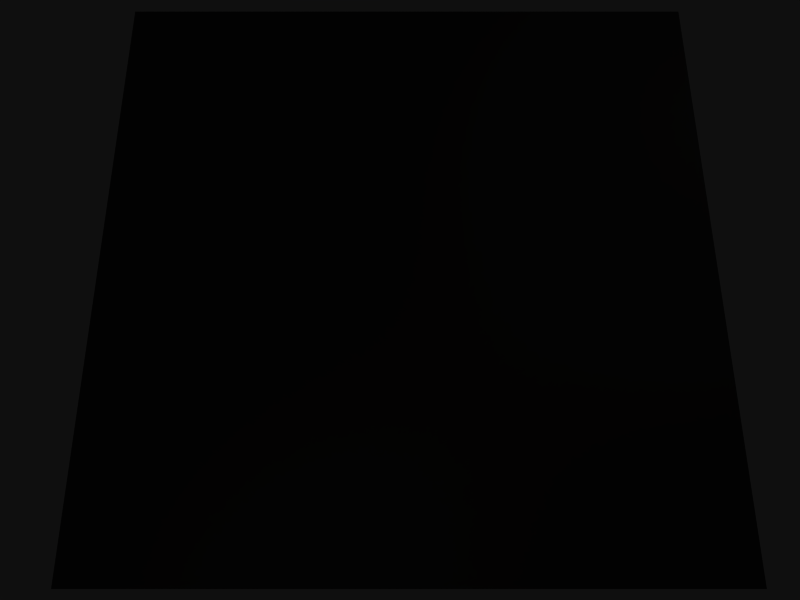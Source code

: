 # Source: gridbots.blend  (saved by Blender 2.66.1; exported with 4.5.12 LTS)
import bpy
from mathutils import Matrix  # noqa: F401  (used for matrix-valued properties, if any)

bpy.ops.wm.read_factory_settings(use_empty=True)
scene = bpy.context.scene
scene.name = 'Scene'

# ---- collections
col_collection_1 = bpy.data.collections.new('Collection 1'); scene.collection.children.link(col_collection_1)
col_collection_2 = bpy.data.collections.new('Collection 2'); scene.collection.children.link(col_collection_2)
col_collection_2.hide_render = True
col_collection_2.hide_viewport = True
col_collection_3 = bpy.data.collections.new('Collection 3'); scene.collection.children.link(col_collection_3)
col_collection_3.hide_render = True
col_collection_3.hide_viewport = True
col_collection_4 = bpy.data.collections.new('Collection 4'); scene.collection.children.link(col_collection_4)
col_collection_4.hide_render = True
col_collection_4.hide_viewport = True
col_collection_5 = bpy.data.collections.new('Collection 5'); scene.collection.children.link(col_collection_5)
col_collection_5.hide_render = True
col_collection_5.hide_viewport = True

# ---- materials (node trees are filled in below, after node groups)
mat_material_003 = bpy.data.materials.new('Material.003')
mat_material_003.alpha_threshold = 0.0
mat_material_003.use_transparent_shadow = False
mat_material_003.diffuse_color = (0.8, 0.2433, 0.0, 1.0)
mat_material_003.roughness = 0.5
mat_material_003.specular_intensity = 0.8155
mat_material_003.line_color = (0.0, 0.0, 0.0, 1.0)
mat_material_005 = bpy.data.materials.new('Material.005')
mat_material_005.alpha_threshold = 0.0
mat_material_005.use_transparent_shadow = False
mat_material_005.diffuse_color = (0.01739, 0.01665, 0.01648, 1.0)
mat_material_005.roughness = 0.5
mat_material_005.specular_intensity = 0.2754
mat_material_005.line_color = (0.0, 0.0, 0.0, 1.0)
mat_material_001 = bpy.data.materials.new('Material.001')
mat_material_001.alpha_threshold = 0.0
mat_material_001.use_transparent_shadow = False
mat_material_001.diffuse_color = (0.3264, 0.2986, 0.3029, 1.0)
mat_material_001.roughness = 0.5
mat_material_001.specular_intensity = 1.0
mat_material_001.line_color = (0.0, 0.0, 0.0, 1.0)
mat_material = bpy.data.materials.new('Material')
mat_material.alpha_threshold = 0.0
mat_material.use_transparent_shadow = False
mat_material.diffuse_color = (0.01739, 0.01739, 0.01739, 1.0)
mat_material.roughness = 0.5
mat_material.line_color = (0.0, 0.0, 0.0, 1.0)
mat_edge = bpy.data.materials.new('Edge')
mat_edge.alpha_threshold = 0.0
mat_edge.use_transparent_shadow = False
mat_edge.diffuse_color = (0.5173, 0.4488, 0.4553, 1.0)
mat_edge.roughness = 0.5
mat_edge.specular_intensity = 0.1094
mat_edge.line_color = (0.0, 0.0, 0.0, 1.0)
mat_material_006 = bpy.data.materials.new('Material.006')
mat_material_006.alpha_threshold = 0.0
mat_material_006.use_transparent_shadow = False
mat_material_006.diffuse_color = (0.1967, 0.1165, 0.8, 1.0)
mat_material_006.roughness = 0.5
mat_material_006.specular_intensity = 0.3105
mat_material_006.line_color = (0.0, 0.0, 0.0, 1.0)
mat_material_004 = bpy.data.materials.new('Material.004')
mat_material_004.alpha_threshold = 0.0
mat_material_004.use_transparent_shadow = False
mat_material_004.diffuse_color = (0.8, 0.0837, 0.0, 1.0)
mat_material_004.roughness = 0.5
mat_material_004.specular_intensity = 0.3105
mat_material_004.line_color = (0.0, 0.0, 0.0, 1.0)
mat_material_007 = bpy.data.materials.new('Material.007')
mat_material_007.alpha_threshold = 0.0
mat_material_007.use_transparent_shadow = False
mat_material_007.diffuse_color = (0.0, 0.3506, 0.0245, 1.0)
mat_material_007.roughness = 0.5
mat_material_007.specular_intensity = 0.3105
mat_material_007.line_color = (0.0, 0.0, 0.0, 1.0)

# ---- material node trees

# ---- world
world_world = bpy.data.worlds.new('World'); scene.world = world_world
world_world.color = (0.004896, 0.004896, 0.004896)
world_world.use_sun_shadow = False
world_world.sun_shadow_jitter_overblur = 0.0
world_world.cycles.sampling_method = 'MANUAL'
world_world.cycles.sample_map_resolution = 256

# ---- cameras
cam_camera = bpy.data.cameras.new('Camera')
cam_camera.clip_end = 100.0
cam_camera.lens = 30.0
cam_camera.sensor_width = 30.0
cam_camera.sensor_height = 18.0
cam_camera.ortho_scale = 7.314
cam_camera.dof.focus_distance = 0.0
cam_camera.dof.aperture_fstop = 128.0

# ---- lights
light_lamp_002 = bpy.data.lights.new('Lamp.002', 'POINT')
light_lamp_002.transmission_factor = 0.0
light_lamp_002.cutoff_distance = 30.0
light_lamp_002.energy = 70.0
light_lamp_002.shadow_buffer_clip_start = 1.001
light_lamp_002.shadow_soft_size = 0.1
light_lamp_002.shadow_maximum_resolution = 0.006
light_lamp_002.use_absolute_resolution = True
light_lamp_002.cycles.use_multiple_importance_sampling = False
light_lamp_001 = bpy.data.lights.new('Lamp.001', 'POINT')
light_lamp_001.transmission_factor = 0.0
light_lamp_001.cutoff_distance = 30.0
light_lamp_001.energy = 48.0
light_lamp_001.shadow_buffer_clip_start = 1.001
light_lamp_001.shadow_soft_size = 0.1
light_lamp_001.shadow_maximum_resolution = 0.006
light_lamp_001.use_absolute_resolution = True
light_lamp_001.cycles.use_multiple_importance_sampling = False
light_lamp = bpy.data.lights.new('Lamp', 'POINT')
light_lamp.transmission_factor = 0.0
light_lamp.cutoff_distance = 30.0
light_lamp.energy = 100.0
light_lamp.shadow_buffer_clip_start = 1.001
light_lamp.shadow_soft_size = 0.1
light_lamp.shadow_maximum_resolution = 0.006
light_lamp.use_absolute_resolution = True
light_lamp.cycles.use_multiple_importance_sampling = False

# ---- meshes
me_cylinder_003 = bpy.data.meshes.new('Cylinder.003')
me_cylinder_003.from_pydata([(0.0, 1.0, -1.0), (0.0, 1.0, 1.0), (0.342, 0.9397, -1.0), (0.342, 0.9397, 1.0), (0.6428, 0.766, -1.0), (0.6428, 0.766, 1.0), (0.866, 0.5, -1.0), (0.866, 0.5, 1.0), (0.9848, 0.1736, -1.0), (0.9848, 0.1736, 1.0), (0.9848, -0.1736, -1.0), (0.9848, -0.1736, 1.0), (0.866, -0.5, -1.0), (0.866, -0.5, 1.0), (0.6428, -0.766, -1.0), (0.6428, -0.766, 1.0), (0.342, -0.9397, -1.0), (0.342, -0.9397, 1.0), (1.51e-07, -1.0, -1.0), (1.51e-07, -1.0, 1.0), (-0.342, -0.9397, -1.0), (-0.342, -0.9397, 1.0), (-0.6428, -0.766, -1.0), (-0.6428, -0.766, 1.0), (-0.866, -0.5, -1.0), (-0.866, -0.5, 1.0), (-0.9848, -0.1736, -1.0), (-0.9848, -0.1736, 1.0), (-0.9848, 0.1736, -1.0), (-0.9848, 0.1736, 1.0), (-0.866, 0.5, -1.0), (-0.866, 0.5, 1.0), (-0.6428, 0.766, -1.0), (-0.6428, 0.766, 1.0), (-0.342, 0.9397, -1.0), (-0.342, 0.9397, 1.0)], [], [(0, 1, 3, 2), (2, 3, 5, 4), (4, 5, 7, 6), (6, 7, 9, 8), (8, 9, 11, 10), (10, 11, 13, 12), (12, 13, 15, 14), (14, 15, 17, 16), (16, 17, 19, 18), (18, 19, 21, 20), (20, 21, 23, 22), (22, 23, 25, 24), (24, 25, 27, 26), (26, 27, 29, 28), (28, 29, 31, 30), (30, 31, 33, 32), (3, 1, 35, 33, 31, 29, 27, 25, 23, 21, 19, 17, 15, 13, 11, 9, 7, 5), (34, 35, 1, 0), (32, 33, 35, 34), (0, 2, 4, 6, 8, 10, 12, 14, 16, 18, 20, 22, 24, 26, 28, 30, 32, 34)])
me_cylinder_003.materials.append(mat_material_003)
me_cylinder_003.use_remesh_preserve_volume = False
me_cylinder_003.use_remesh_preserve_attributes = False
me_cylinder_003.use_mirror_vertex_groups = False
me_cylinder_003.update()
me_grid_002 = bpy.data.meshes.new('Grid.002')
me_grid_002.from_pydata([(5.0, -5.0, 0.0), (3.889, -5.0, 0.0), (2.778, -5.0, 0.0), (1.667, -5.0, 0.0), (0.5556, -5.0, 0.0), (-0.5556, -5.0, 0.0), (-1.667, -5.0, 0.0), (-2.778, -5.0, 0.0), (-3.889, -5.0, 0.0), (-5.0, -5.0, 0.0), (5.0, -3.889, 0.0), (3.889, -3.889, 0.0), (2.778, -3.889, 0.0), (1.667, -3.889, 0.0), (0.5556, -3.889, 0.0), (-0.5556, -3.889, 0.0), (-1.667, -3.889, 0.0), (-2.778, -3.889, 0.0), (-3.889, -3.889, 0.0), (-5.0, -3.889, 0.0), (5.0, -2.778, 0.0), (3.889, -2.778, 0.0), (2.778, -2.778, 0.0), (1.667, -2.778, 0.0), (0.5556, -2.778, 0.0), (-0.5556, -2.778, 0.0), (-1.667, -2.778, 0.0), (-2.778, -2.778, 0.0), (-3.889, -2.778, 0.0), (-5.0, -2.778, 0.0), (5.0, -1.667, 0.0), (3.889, -1.667, 0.0), (2.778, -1.667, 0.0), (1.667, -1.667, 0.0), (0.5556, -1.667, 0.0), (-0.5556, -1.667, 0.0), (-1.667, -1.667, 0.0), (-2.778, -1.667, 0.0), (-3.889, -1.667, 0.0), (-5.0, -1.667, 0.0), (5.0, -0.5556, 0.0), (3.889, -0.5556, 0.0), (2.778, -0.5556, 0.0), (1.667, -0.5556, 0.0), (0.5556, -0.5556, 0.0), (-0.5556, -0.5556, 0.0), (-1.667, -0.5556, 0.0), (-2.778, -0.5556, 0.0), (-3.889, -0.5556, 0.0), (-5.0, -0.5556, 0.0), (5.0, 0.5556, 0.0), (3.889, 0.5556, 0.0), (2.778, 0.5556, 0.0), (1.667, 0.5556, 0.0), (0.5556, 0.5556, 0.0), (-0.5556, 0.5556, 0.0), (-1.667, 0.5556, 0.0), (-2.778, 0.5556, 0.0), (-3.889, 0.5556, 0.0), (-5.0, 0.5556, 0.0), (5.0, 1.667, 0.0), (3.889, 1.667, 0.0), (2.778, 1.667, 0.0), (1.667, 1.667, 0.0), (0.5556, 1.667, 0.0), (-0.5556, 1.667, 0.0), (-1.667, 1.667, 0.0), (-2.778, 1.667, 0.0), (-3.889, 1.667, 0.0), (-5.0, 1.667, 0.0), (5.0, 2.778, 0.0), (3.889, 2.778, 0.0), (2.778, 2.778, 0.0), (1.667, 2.778, 0.0), (0.5556, 2.778, 0.0), (-0.5556, 2.778, 0.0), (-1.667, 2.778, 0.0), (-2.778, 2.778, 0.0), (-3.889, 2.778, 0.0), (-5.0, 2.778, 0.0), (5.0, 3.889, 0.0), (3.889, 3.889, 0.0), (2.778, 3.889, 0.0), (1.667, 3.889, 0.0), (0.5556, 3.889, 0.0), (-0.5556, 3.889, 0.0), (-1.667, 3.889, 0.0), (-2.778, 3.889, 0.0), (-3.889, 3.889, 0.0), (-5.0, 3.889, 0.0), (5.0, 5.0, 0.0), (3.889, 5.0, 0.0), (2.778, 5.0, 0.0), (1.667, 5.0, 0.0), (0.5556, 5.0, 0.0), (-0.5556, 5.0, 0.0), (-1.667, 5.0, 0.0), (-2.778, 5.0, 0.0), (-3.889, 5.0, 0.0), (-5.0, 5.0, 0.0)], [], [(8, 7, 17, 18), (2, 1, 11, 12), (9, 8, 18, 19), (3, 2, 12, 13), (4, 3, 13, 14), (5, 4, 14, 15), (6, 5, 15, 16), (7, 6, 16, 17), (1, 0, 10, 11), (16, 15, 25, 26), (17, 16, 26, 27), (11, 10, 20, 21), (18, 17, 27, 28), (12, 11, 21, 22), (19, 18, 28, 29), (13, 12, 22, 23), (14, 13, 23, 24), (15, 14, 24, 25), (25, 24, 34, 35), (26, 25, 35, 36), (27, 26, 36, 37), (21, 20, 30, 31), (28, 27, 37, 38), (22, 21, 31, 32), (29, 28, 38, 39), (23, 22, 32, 33), (24, 23, 33, 34), (35, 34, 44, 45), (36, 35, 45, 46), (37, 36, 46, 47), (31, 30, 40, 41), (38, 37, 47, 48), (32, 31, 41, 42), (39, 38, 48, 49), (33, 32, 42, 43), (34, 33, 43, 44), (44, 43, 53, 54), (45, 44, 54, 55), (46, 45, 55, 56), (47, 46, 56, 57), (41, 40, 50, 51), (48, 47, 57, 58), (42, 41, 51, 52), (49, 48, 58, 59), (43, 42, 52, 53), (54, 53, 63, 64), (55, 54, 64, 65), (56, 55, 65, 66), (57, 56, 66, 67), (51, 50, 60, 61), (58, 57, 67, 68), (52, 51, 61, 62), (59, 58, 68, 69), (53, 52, 62, 63), (69, 68, 78, 79), (63, 62, 72, 73), (64, 63, 73, 74), (65, 64, 74, 75), (66, 65, 75, 76), (67, 66, 76, 77), (61, 60, 70, 71), (68, 67, 77, 78), (62, 61, 71, 72), (79, 78, 88, 89), (73, 72, 82, 83), (74, 73, 83, 84), (75, 74, 84, 85), (76, 75, 85, 86), (77, 76, 86, 87), (71, 70, 80, 81), (78, 77, 87, 88), (72, 71, 81, 82), (88, 87, 97, 98), (82, 81, 91, 92), (89, 88, 98, 99), (83, 82, 92, 93), (84, 83, 93, 94), (85, 84, 94, 95), (86, 85, 95, 96), (87, 86, 96, 97), (81, 80, 90, 91)])
me_grid_002.materials.append(mat_material_005)
me_grid_002.use_remesh_preserve_volume = False
me_grid_002.use_remesh_preserve_attributes = False
me_grid_002.use_mirror_vertex_groups = False
me_grid_002.update()
me_cylinder = bpy.data.meshes.new('Cylinder')
me_cylinder.from_pydata([(6.693e-05, 0.01263, 0.003021), (6.693e-05, 0.01263, 0.3838), (0.002531, 0.01239, 0.003021), (0.002531, 0.01239, 0.3838), (0.0049, 0.01167, 0.003021), (0.0049, 0.01167, 0.3838), (0.007083, 0.0105, 0.003021), (0.007083, 0.0105, 0.3838), (0.008997, 0.00893, 0.003021), (0.008997, 0.00893, 0.3838), (0.01057, 0.007016, 0.003021), (0.01057, 0.007016, 0.3838), (0.01173, 0.004833, 0.003021), (0.01173, 0.004833, 0.3838), (0.01245, 0.002464, 0.003021), (0.01245, 0.002464, 0.3838), (0.0127, 9.535e-10, 0.003021), (0.0127, 9.535e-10, 0.3838), (0.01245, -0.002464, 0.003021), (0.01245, -0.002464, 0.3838), (0.01173, -0.004833, 0.003021), (0.01173, -0.004833, 0.3838), (0.01057, -0.007016, 0.003021), (0.01057, -0.007016, 0.3838), (0.008997, -0.00893, 0.003021), (0.008997, -0.00893, 0.3838), (0.007083, -0.0105, 0.003021), (0.007083, -0.0105, 0.3838), (0.0049, -0.01167, 0.003021), (0.0049, -0.01167, 0.3838), (0.002531, -0.01239, 0.003021), (0.002531, -0.01239, 0.3838), (6.693e-05, -0.01263, 0.003021), (6.693e-05, -0.01263, 0.3838), (-0.002397, -0.01239, 0.003021), (-0.002397, -0.01239, 0.3838), (-0.004766, -0.01167, 0.003021), (-0.004766, -0.01167, 0.3838), (-0.00695, -0.0105, 0.003021), (-0.00695, -0.0105, 0.3838), (-0.008863, -0.00893, 0.003021), (-0.008863, -0.00893, 0.3838), (-0.01043, -0.007016, 0.003021), (-0.01043, -0.007016, 0.3838), (-0.0116, -0.004833, 0.003021), (-0.0116, -0.004833, 0.3838), (-0.01232, -0.002464, 0.003021), (-0.01232, -0.002464, 0.3838), (-0.01256, 1.219e-08, 0.003021), (-0.01256, 1.219e-08, 0.3838), (-0.01232, 0.002464, 0.003021), (-0.01232, 0.002464, 0.3838), (-0.0116, 0.004833, 0.003021), (-0.0116, 0.004833, 0.3838), (-0.01043, 0.007016, 0.003021), (-0.01043, 0.007016, 0.3838), (-0.008863, 0.00893, 0.003021), (-0.008863, 0.00893, 0.3838), (-0.00695, 0.0105, 0.003021), (-0.00695, 0.0105, 0.3838), (-0.004766, 0.01167, 0.003021), (-0.004766, 0.01167, 0.3838), (-0.002397, 0.01239, 0.003021), (-0.002397, 0.01239, 0.3838), (0.0, 0.1394, -0.06484), (0.0, 0.1394, 0.06484), (0.0272, 0.1368, -0.06484), (0.0272, 0.1368, 0.06484), (0.05336, 0.1288, -0.06484), (0.05336, 0.1288, 0.06484), (0.07747, 0.1159, -0.06484), (0.07747, 0.1159, 0.06484), (0.0986, 0.0986, -0.06484), (0.0986, 0.0986, 0.06484), (0.1159, 0.07747, -0.06484), (0.1159, 0.07747, 0.06484), (0.1288, 0.05336, -0.06484), (0.1288, 0.05336, 0.06484), (0.1368, 0.0272, -0.06484), (0.1368, 0.0272, 0.06484), (0.1394, 1.053e-08, -0.06484), (0.1394, 1.053e-08, 0.06484), (0.1368, -0.0272, -0.06484), (0.1368, -0.0272, 0.06484), (0.1288, -0.05336, -0.06484), (0.1288, -0.05336, 0.06484), (0.1159, -0.07747, -0.06484), (0.1159, -0.07747, 0.06484), (0.0986, -0.0986, -0.06484), (0.0986, -0.0986, 0.06484), (0.07747, -0.1159, -0.06484), (0.07747, -0.1159, 0.06484), (0.05336, -0.1288, -0.06484), (0.05336, -0.1288, 0.06484), (0.0272, -0.1368, -0.06484), (0.0272, -0.1368, 0.06484), (-4.544e-08, -0.1394, -0.06484), (-4.544e-08, -0.1394, 0.06484), (-0.0272, -0.1368, -0.06484), (-0.0272, -0.1368, 0.06484), (-0.05336, -0.1288, -0.06484), (-0.05336, -0.1288, 0.06484), (-0.07747, -0.1159, -0.06484), (-0.07747, -0.1159, 0.06484), (-0.0986, -0.0986, -0.06484), (-0.0986, -0.0986, 0.06484), (-0.1159, -0.07747, -0.06484), (-0.1159, -0.07747, 0.06484), (-0.1288, -0.05336, -0.06484), (-0.1288, -0.05336, 0.06484), (-0.1368, -0.0272, -0.06484), (-0.1368, -0.0272, 0.06484), (-0.1394, 1.346e-07, -0.06484), (-0.1394, 1.346e-07, 0.06484), (-0.1368, 0.0272, -0.06484), (-0.1368, 0.0272, 0.06484), (-0.1288, 0.05336, -0.06484), (-0.1288, 0.05336, 0.06484), (-0.1159, 0.07747, -0.06484), (-0.1159, 0.07747, 0.06484), (-0.0986, 0.0986, -0.06484), (-0.0986, 0.0986, 0.06484), (-0.07747, 0.1159, -0.06484), (-0.07747, 0.1159, 0.06484), (-0.05336, 0.1288, -0.06484), (-0.05336, 0.1288, 0.06484), (-0.0272, 0.1368, -0.06484), (-0.0272, 0.1368, 0.06484), (-0.01113, 0.0, 0.4362), (-0.02189, 0.0, 0.4329), (-0.03182, 0.0, 0.4276), (-0.04051, 0.0, 0.4205), (-0.04765, 0.0, 0.4118), (-0.05295, 0.0, 0.4018), (-0.05622, 0.0, 0.3911), (-0.05732, 0.0, 0.3799), (-0.05622, 0.0, 0.3687), (-0.05295, 0.0, 0.3579), (-0.04765, 0.0, 0.348), (-0.04051, 0.0, 0.3393), (-0.03182, 0.0, 0.3322), (-0.02189, 0.0, 0.3269), (-0.01113, 0.0, 0.3236), (6.695e-05, 0.0, 0.3225), (-0.01091, 0.002184, 0.4362), (-0.02147, 0.004284, 0.4329), (-0.0312, 0.00622, 0.4276), (-0.03973, 0.007917, 0.4205), (-0.04673, 0.009309, 0.4118), (-0.05193, 0.01034, 0.4018), (-0.05514, 0.01098, 0.3911), (-0.05622, 0.0112, 0.3799), (-0.05514, 0.01098, 0.3687), (-0.05193, 0.01034, 0.3579), (-0.04673, 0.009309, 0.348), (-0.03973, 0.007917, 0.3393), (-0.0312, 0.00622, 0.3322), (-0.02147, 0.004284, 0.3269), (-0.01091, 0.002184, 0.3236), (-0.01028, 0.004284, 0.4362), (-0.02022, 0.008404, 0.4329), (-0.02939, 0.0122, 0.4276), (-0.03742, 0.01553, 0.4205), (-0.04402, 0.01826, 0.4118), (-0.04892, 0.02029, 0.4018), (-0.05193, 0.02154, 0.3911), (-0.05295, 0.02196, 0.3799), (-0.05193, 0.02154, 0.3687), (-0.04892, 0.02029, 0.3579), (-0.04402, 0.01826, 0.348), (-0.03742, 0.01553, 0.3393), (-0.02939, 0.0122, 0.3322), (-0.02022, 0.008404, 0.3269), (-0.01028, 0.004284, 0.3236), (-0.009242, 0.00622, 0.4362), (-0.01819, 0.0122, 0.4329), (-0.02644, 0.01771, 0.4276), (-0.03367, 0.02254, 0.4205), (-0.03961, 0.02651, 0.4118), (-0.04402, 0.02946, 0.4018), (-0.04673, 0.03127, 0.3911), (-0.04765, 0.03188, 0.3799), (-0.04673, 0.03127, 0.3687), (-0.04402, 0.02946, 0.3579), (-0.03961, 0.02651, 0.348), (-0.03367, 0.02254, 0.3393), (-0.02644, 0.01771, 0.3322), (-0.01819, 0.0122, 0.3269), (-0.009242, 0.00622, 0.3236), (-0.00785, 0.007917, 0.4362), (-0.01546, 0.01553, 0.4329), (-0.02248, 0.02254, 0.4276), (-0.02863, 0.02869, 0.4205), (-0.03367, 0.03374, 0.4118), (-0.03742, 0.03749, 0.4018), (-0.03973, 0.0398, 0.3911), (-0.04051, 0.04058, 0.3799), (-0.03973, 0.0398, 0.3687), (-0.03742, 0.03749, 0.3579), (-0.03367, 0.03374, 0.348), (-0.02863, 0.02869, 0.3393), (-0.02248, 0.02254, 0.3322), (-0.01546, 0.01553, 0.3269), (-0.00785, 0.007917, 0.3236), (-0.006153, 0.009309, 0.4362), (-0.01213, 0.01826, 0.4329), (-0.01765, 0.02651, 0.4276), (-0.02248, 0.03374, 0.4205), (-0.02644, 0.03967, 0.4118), (-0.02939, 0.04408, 0.4018), (-0.0312, 0.0468, 0.3911), (-0.03182, 0.04772, 0.3799), (-0.0312, 0.0468, 0.3687), (-0.02939, 0.04408, 0.3579), (-0.02644, 0.03967, 0.348), (-0.02248, 0.03374, 0.3393), (-0.01765, 0.02651, 0.3322), (-0.01213, 0.01826, 0.3269), (-0.006153, 0.009309, 0.3236), (-0.004218, 0.01034, 0.4362), (-0.008337, 0.02029, 0.4329), (-0.01213, 0.02946, 0.4276), (-0.01546, 0.03749, 0.4205), (-0.01819, 0.04408, 0.4118), (-0.02022, 0.04898, 0.4018), (-0.02147, 0.052, 0.3911), (-0.02189, 0.05302, 0.3799), (-0.02147, 0.052, 0.3687), (-0.02022, 0.04898, 0.3579), (-0.01819, 0.04408, 0.348), (-0.01546, 0.03749, 0.3393), (-0.01213, 0.02946, 0.3322), (-0.008337, 0.02029, 0.3269), (-0.004218, 0.01034, 0.3236), (-0.002117, 0.01098, 0.4362), (-0.004218, 0.02154, 0.4329), (-0.006153, 0.03127, 0.4276), (-0.00785, 0.0398, 0.4205), (-0.009242, 0.0468, 0.4118), (-0.01028, 0.052, 0.4018), (-0.01091, 0.0552, 0.3911), (-0.01113, 0.05629, 0.3799), (-0.01091, 0.0552, 0.3687), (-0.01028, 0.052, 0.3579), (-0.009242, 0.0468, 0.348), (-0.00785, 0.0398, 0.3393), (-0.006153, 0.03127, 0.3322), (-0.004218, 0.02154, 0.3269), (-0.002117, 0.01098, 0.3236), (6.695e-05, 0.0112, 0.4362), (6.695e-05, 0.02196, 0.4329), (6.695e-05, 0.03188, 0.4276), (6.695e-05, 0.04058, 0.4205), (6.695e-05, 0.04772, 0.4118), (6.695e-05, 0.05302, 0.4018), (6.696e-05, 0.05629, 0.3911), (6.695e-05, 0.05739, 0.3799), (6.696e-05, 0.05629, 0.3687), (6.695e-05, 0.05302, 0.3579), (6.695e-05, 0.04772, 0.348), (6.695e-05, 0.04058, 0.3393), (6.695e-05, 0.03188, 0.3322), (6.695e-05, 0.02196, 0.3269), (6.695e-05, 0.0112, 0.3236), (0.002251, 0.01098, 0.4362), (0.004351, 0.02154, 0.4329), (0.006287, 0.03127, 0.4276), (0.007984, 0.0398, 0.4205), (0.009376, 0.0468, 0.4118), (0.01041, 0.052, 0.4018), (0.01105, 0.0552, 0.3911), (0.01126, 0.05629, 0.3799), (0.01105, 0.0552, 0.3687), (0.01041, 0.052, 0.3579), (0.009376, 0.0468, 0.348), (0.007984, 0.0398, 0.3393), (0.006287, 0.03127, 0.3322), (0.004351, 0.02154, 0.3269), (0.002251, 0.01098, 0.3236), (0.004351, 0.01034, 0.4362), (0.008471, 0.02029, 0.4329), (0.01227, 0.02946, 0.4276), (0.0156, 0.03749, 0.4205), (0.01833, 0.04408, 0.4118), (0.02036, 0.04898, 0.4018), (0.02161, 0.052, 0.3911), (0.02203, 0.05302, 0.3799), (0.02161, 0.052, 0.3687), (0.02036, 0.04898, 0.3579), (0.01833, 0.04408, 0.348), (0.0156, 0.03749, 0.3393), (0.01227, 0.02946, 0.3322), (0.008471, 0.02029, 0.3269), (0.004351, 0.01034, 0.3236), (0.006287, 0.009309, 0.4362), (0.01227, 0.01826, 0.4329), (0.01778, 0.02651, 0.4276), (0.02261, 0.03374, 0.4205), (0.02658, 0.03967, 0.4118), (0.02952, 0.04408, 0.4018), (0.03134, 0.0468, 0.3911), (0.03195, 0.04772, 0.3799), (0.03134, 0.0468, 0.3687), (0.02952, 0.04408, 0.3579), (0.02658, 0.03967, 0.348), (0.02261, 0.03374, 0.3393), (0.01778, 0.02651, 0.3322), (0.01227, 0.01826, 0.3269), (0.006287, 0.009309, 0.3236), (0.007984, 0.007917, 0.4362), (0.0156, 0.01553, 0.4329), (0.02261, 0.02254, 0.4276), (0.02876, 0.02869, 0.4205), (0.03381, 0.03374, 0.4118), (0.03756, 0.03749, 0.4018), (0.03987, 0.0398, 0.3911), (0.04065, 0.04058, 0.3799), (0.03987, 0.0398, 0.3687), (0.03756, 0.03749, 0.3579), (0.03381, 0.03374, 0.348), (0.02876, 0.02869, 0.3393), (0.02261, 0.02254, 0.3322), (0.0156, 0.01553, 0.3269), (0.007984, 0.007917, 0.3236), (0.009376, 0.00622, 0.4362), (0.01833, 0.0122, 0.4329), (0.02658, 0.01771, 0.4276), (0.03381, 0.02254, 0.4205), (0.03974, 0.02651, 0.4118), (0.04415, 0.02946, 0.4018), (0.04687, 0.03127, 0.3911), (0.04778, 0.03188, 0.3799), (0.04687, 0.03127, 0.3687), (0.04415, 0.02946, 0.3579), (0.03974, 0.02651, 0.348), (0.03381, 0.02254, 0.3393), (0.02658, 0.01771, 0.3322), (0.01833, 0.0122, 0.3269), (0.009376, 0.00622, 0.3236), (0.01041, 0.004284, 0.4362), (0.02036, 0.008404, 0.4329), (0.02952, 0.0122, 0.4276), (0.03756, 0.01553, 0.4205), (0.04415, 0.01826, 0.4118), (0.04905, 0.02029, 0.4018), (0.05207, 0.02154, 0.3911), (0.05309, 0.02196, 0.3799), (0.05207, 0.02154, 0.3687), (0.04905, 0.02029, 0.3579), (0.04415, 0.01826, 0.348), (0.03756, 0.01553, 0.3393), (0.02952, 0.0122, 0.3322), (0.02036, 0.008404, 0.3269), (0.01041, 0.004284, 0.3236), (0.01105, 0.002184, 0.4362), (0.02161, 0.004284, 0.4329), (0.03134, 0.00622, 0.4276), (0.03987, 0.007917, 0.4205), (0.04687, 0.009309, 0.4118), (0.05207, 0.01034, 0.4018), (0.05527, 0.01098, 0.3911), (0.05635, 0.0112, 0.3799), (0.05527, 0.01098, 0.3687), (0.05207, 0.01034, 0.3579), (0.04687, 0.009309, 0.348), (0.03987, 0.007917, 0.3393), (0.03134, 0.00622, 0.3322), (0.02161, 0.004284, 0.3269), (0.01105, 0.002184, 0.3236), (0.01126, -1.924e-09, 0.4362), (0.02203, -2.993e-09, 0.4329), (0.03195, -3.848e-09, 0.4276), (0.04065, -3.421e-09, 0.4205), (0.04778, -5.986e-09, 0.4118), (0.05309, -8.551e-09, 0.4018), (0.05635, -8.551e-09, 0.3911), (0.05745, -5.986e-09, 0.3799), (0.05635, -8.551e-09, 0.3687), (0.05309, -2.565e-09, 0.3579), (0.04778, -5.986e-09, 0.348), (0.04065, -3.421e-09, 0.3393), (0.03195, -5.558e-09, 0.3322), (0.02203, -1.283e-09, 0.3269), (0.01126, 0.0, 0.3236), (0.01105, -0.002184, 0.4362), (0.02161, -0.004284, 0.4329), (0.03134, -0.00622, 0.4276), (0.03987, -0.007917, 0.4205), (0.04687, -0.009309, 0.4118), (0.05207, -0.01034, 0.4018), (0.05527, -0.01098, 0.3911), (0.05635, -0.0112, 0.3799), (0.05527, -0.01098, 0.3687), (0.05207, -0.01034, 0.3579), (0.04687, -0.009309, 0.348), (0.03987, -0.007917, 0.3393), (0.03134, -0.00622, 0.3322), (0.02161, -0.004284, 0.3269), (0.01105, -0.002184, 0.3236), (0.01041, -0.004284, 0.4362), (0.02036, -0.008404, 0.4329), (0.02952, -0.0122, 0.4276), (0.03756, -0.01553, 0.4205), (0.04415, -0.01826, 0.4118), (0.04905, -0.02029, 0.4018), (0.05207, -0.02154, 0.3911), (0.05309, -0.02196, 0.3799), (0.05207, -0.02154, 0.3687), (0.04905, -0.02029, 0.3579), (0.04415, -0.01826, 0.348), (0.03756, -0.01553, 0.3393), (0.02952, -0.0122, 0.3322), (0.02036, -0.008404, 0.3269), (0.01041, -0.004284, 0.3236), (0.009376, -0.00622, 0.4362), (0.01833, -0.0122, 0.4329), (0.02658, -0.01771, 0.4276), (0.03381, -0.02254, 0.4205), (0.03974, -0.02651, 0.4118), (0.04415, -0.02946, 0.4018), (0.04687, -0.03127, 0.3911), (0.04778, -0.03188, 0.3799), (0.04687, -0.03127, 0.3687), (0.04415, -0.02946, 0.3579), (0.03974, -0.02651, 0.348), (0.03381, -0.02254, 0.3393), (0.02658, -0.01771, 0.3322), (0.01833, -0.0122, 0.3269), (0.009376, -0.00622, 0.3236), (0.007984, -0.007917, 0.4362), (0.0156, -0.01553, 0.4329), (0.02261, -0.02254, 0.4276), (0.02876, -0.02869, 0.4205), (0.03381, -0.03374, 0.4118), (0.03756, -0.03749, 0.4018), (0.03987, -0.0398, 0.3911), (0.04065, -0.04058, 0.3799), (0.03987, -0.0398, 0.3687), (0.03756, -0.03749, 0.3579), (0.03381, -0.03374, 0.348), (0.02876, -0.02869, 0.3393), (0.02261, -0.02254, 0.3322), (0.0156, -0.01553, 0.3269), (0.007984, -0.007917, 0.3236), (0.006287, -0.009309, 0.4362), (0.01227, -0.01826, 0.4329), (0.01778, -0.02651, 0.4276), (0.02261, -0.03374, 0.4205), (0.02658, -0.03967, 0.4118), (0.02952, -0.04408, 0.4018), (0.03134, -0.0468, 0.3911), (0.03195, -0.04772, 0.3799), (0.03134, -0.0468, 0.3687), (0.02952, -0.04408, 0.3579), (0.02658, -0.03967, 0.348), (0.02261, -0.03374, 0.3393), (0.01778, -0.02651, 0.3322), (0.01227, -0.01826, 0.3269), (0.006287, -0.009309, 0.3236), (0.004351, -0.01034, 0.4362), (0.008471, -0.02029, 0.4329), (0.01227, -0.02946, 0.4276), (0.0156, -0.03749, 0.4205), (0.01833, -0.04408, 0.4118), (0.02036, -0.04898, 0.4018), (0.02161, -0.052, 0.3911), (0.02203, -0.05302, 0.3799), (0.02161, -0.052, 0.3687), (0.02036, -0.04898, 0.3579), (0.01833, -0.04408, 0.348), (0.0156, -0.03749, 0.3393), (0.01227, -0.02946, 0.3322), (0.008471, -0.02029, 0.3269), (0.004351, -0.01034, 0.3236), (0.002251, -0.01098, 0.4362), (0.004351, -0.02154, 0.4329), (0.006287, -0.03127, 0.4276), (0.007984, -0.0398, 0.4205), (0.009376, -0.0468, 0.4118), (0.01041, -0.052, 0.4018), (0.01105, -0.0552, 0.3911), (0.01126, -0.05629, 0.3799), (0.01105, -0.0552, 0.3687), (0.01041, -0.052, 0.3579), (0.009376, -0.0468, 0.348), (0.007984, -0.0398, 0.3393), (0.006287, -0.03127, 0.3322), (0.004351, -0.02154, 0.3269), (0.002251, -0.01098, 0.3236), (6.695e-05, -0.0112, 0.4362), (6.694e-05, -0.02196, 0.4329), (6.694e-05, -0.03188, 0.4276), (6.694e-05, -0.04058, 0.4205), (6.694e-05, -0.04772, 0.4118), (6.694e-05, -0.05302, 0.4018), (6.694e-05, -0.05629, 0.3911), (6.694e-05, -0.05739, 0.3799), (6.694e-05, -0.05629, 0.3687), (6.694e-05, -0.05302, 0.3579), (6.694e-05, -0.04772, 0.348), (6.694e-05, -0.04058, 0.3393), (6.694e-05, -0.03188, 0.3322), (6.695e-05, -0.02196, 0.3269), (6.695e-05, -0.0112, 0.3236), (-0.002117, -0.01098, 0.4362), (-0.004218, -0.02154, 0.4329), (-0.006153, -0.03127, 0.4276), (-0.00785, -0.0398, 0.4205), (-0.009242, -0.0468, 0.4118), (-0.01028, -0.052, 0.4018), (-0.01091, -0.0552, 0.3911), (-0.01113, -0.05629, 0.3799), (-0.01091, -0.0552, 0.3687), (-0.01028, -0.052, 0.3579), (-0.009242, -0.0468, 0.348), (-0.00785, -0.0398, 0.3393), (-0.006153, -0.03127, 0.3322), (-0.004218, -0.02154, 0.3269), (-0.002117, -0.01098, 0.3236), (6.694e-05, -1.728e-08, 0.4373), (-0.004218, -0.01034, 0.4362), (-0.008337, -0.02029, 0.4329), (-0.01213, -0.02946, 0.4276), (-0.01546, -0.03749, 0.4205), (-0.01819, -0.04408, 0.4118), (-0.02022, -0.04898, 0.4018), (-0.02147, -0.052, 0.3911), (-0.02189, -0.05302, 0.3799), (-0.02147, -0.052, 0.3687), (-0.02022, -0.04898, 0.3579), (-0.01819, -0.04408, 0.348), (-0.01546, -0.03749, 0.3393), (-0.01213, -0.02946, 0.3322), (-0.008337, -0.02029, 0.3269), (-0.004218, -0.01034, 0.3236), (-0.006153, -0.009309, 0.4362), (-0.01213, -0.01826, 0.4329), (-0.01765, -0.02651, 0.4276), (-0.02248, -0.03374, 0.4205), (-0.02644, -0.03967, 0.4118), (-0.02939, -0.04408, 0.4018), (-0.0312, -0.0468, 0.3911), (-0.03182, -0.04772, 0.3799), (-0.0312, -0.0468, 0.3687), (-0.02939, -0.04408, 0.3579), (-0.02644, -0.03967, 0.348), (-0.02248, -0.03374, 0.3393), (-0.01765, -0.02651, 0.3322), (-0.01213, -0.01826, 0.3269), (-0.006153, -0.009309, 0.3236), (-0.00785, -0.007917, 0.4362), (-0.01546, -0.01553, 0.4329), (-0.02248, -0.02254, 0.4276), (-0.02863, -0.02869, 0.4205), (-0.03367, -0.03374, 0.4118), (-0.03742, -0.03749, 0.4018), (-0.03973, -0.0398, 0.3911), (-0.04051, -0.04058, 0.3799), (-0.03973, -0.0398, 0.3687), (-0.03742, -0.03749, 0.3579), (-0.03367, -0.03374, 0.348), (-0.02863, -0.02869, 0.3393), (-0.02248, -0.02254, 0.3322), (-0.01546, -0.01553, 0.3269), (-0.00785, -0.007917, 0.3236), (-0.009242, -0.00622, 0.4362), (-0.01819, -0.0122, 0.4329), (-0.02644, -0.01771, 0.4276), (-0.03367, -0.02254, 0.4205), (-0.03961, -0.02651, 0.4118), (-0.04402, -0.02946, 0.4018), (-0.04673, -0.03127, 0.3911), (-0.04765, -0.03188, 0.3799), (-0.04673, -0.03127, 0.3687), (-0.04402, -0.02946, 0.3579), (-0.03961, -0.02651, 0.348), (-0.03367, -0.02254, 0.3393), (-0.02644, -0.01771, 0.3322), (-0.01819, -0.0122, 0.3269), (-0.009242, -0.00622, 0.3236), (-0.01028, -0.004284, 0.4362), (-0.02022, -0.008404, 0.4329), (-0.02939, -0.0122, 0.4276), (-0.03742, -0.01553, 0.4205), (-0.04402, -0.01826, 0.4118), (-0.04892, -0.02029, 0.4018), (-0.05193, -0.02154, 0.3911), (-0.05295, -0.02196, 0.3799), (-0.05193, -0.02154, 0.3687), (-0.04892, -0.02029, 0.3579), (-0.04402, -0.01826, 0.348), (-0.03742, -0.01553, 0.3393), (-0.02939, -0.0122, 0.3322), (-0.02022, -0.008404, 0.3269), (-0.01028, -0.004284, 0.3236), (-0.01091, -0.002184, 0.4362), (-0.02147, -0.004284, 0.4329), (-0.0312, -0.00622, 0.4276), (-0.03973, -0.007917, 0.4205), (-0.04673, -0.009309, 0.4118), (-0.05193, -0.01034, 0.4018), (-0.05514, -0.01098, 0.3911), (-0.05622, -0.0112, 0.3799), (-0.05514, -0.01098, 0.3687), (-0.05193, -0.01034, 0.3579), (-0.04673, -0.009309, 0.348), (-0.03973, -0.007917, 0.3393), (-0.0312, -0.00622, 0.3322), (-0.02147, -0.004284, 0.3269), (-0.01091, -0.002184, 0.3236)], [], [(0, 1, 3, 2), (2, 3, 5, 4), (4, 5, 7, 6), (6, 7, 9, 8), (8, 9, 11, 10), (10, 11, 13, 12), (12, 13, 15, 14), (14, 15, 17, 16), (16, 17, 19, 18), (18, 19, 21, 20), (20, 21, 23, 22), (22, 23, 25, 24), (24, 25, 27, 26), (26, 27, 29, 28), (28, 29, 31, 30), (30, 31, 33, 32), (32, 33, 35, 34), (34, 35, 37, 36), (36, 37, 39, 38), (38, 39, 41, 40), (40, 41, 43, 42), (42, 43, 45, 44), (44, 45, 47, 46), (46, 47, 49, 48), (48, 49, 51, 50), (50, 51, 53, 52), (52, 53, 55, 54), (54, 55, 57, 56), (56, 57, 59, 58), (58, 59, 61, 60), (3, 1, 63, 61, 59, 57, 55, 53, 51, 49, 47, 45, 43, 41, 39, 37, 35, 33, 31, 29, 27, 25, 23, 21, 19, 17, 15, 13, 11, 9, 7, 5), (62, 63, 1, 0), (60, 61, 63, 62), (0, 2, 4, 6, 8, 10, 12, 14, 16, 18, 20, 22, 24, 26, 28, 30, 32, 34, 36, 38, 40, 42, 44, 46, 48, 50, 52, 54, 56, 58, 60, 62), (64, 65, 67, 66), (66, 67, 69, 68), (68, 69, 71, 70), (70, 71, 73, 72), (72, 73, 75, 74), (74, 75, 77, 76), (76, 77, 79, 78), (78, 79, 81, 80), (80, 81, 83, 82), (82, 83, 85, 84), (84, 85, 87, 86), (86, 87, 89, 88), (88, 89, 91, 90), (90, 91, 93, 92), (92, 93, 95, 94), (94, 95, 97, 96), (96, 97, 99, 98), (98, 99, 101, 100), (100, 101, 103, 102), (102, 103, 105, 104), (104, 105, 107, 106), (106, 107, 109, 108), (108, 109, 111, 110), (110, 111, 113, 112), (112, 113, 115, 114), (114, 115, 117, 116), (116, 117, 119, 118), (118, 119, 121, 120), (120, 121, 123, 122), (122, 123, 125, 124), (67, 65, 127, 125, 123, 121, 119, 117, 115, 113, 111, 109, 107, 105, 103, 101, 99, 97, 95, 93, 91, 89, 87, 85, 83, 81, 79, 77, 75, 73, 71, 69), (126, 127, 65, 64), (124, 125, 127, 126), (64, 66, 68, 70, 72, 74, 76, 78, 80, 82, 84, 86, 88, 90, 92, 94, 96, 98, 100, 102, 104, 106, 108, 110, 112, 114, 116, 118, 120, 122, 124, 126), (138, 137, 153, 154), (132, 131, 147, 148), (139, 138, 154, 155), (133, 132, 148, 149), (140, 139, 155, 156), (134, 133, 149, 150), (141, 140, 156, 157), (135, 134, 150, 151), (129, 128, 144, 145), (142, 141, 157, 158), (136, 135, 151, 152), (130, 129, 145, 146), (137, 136, 152, 153), (131, 130, 146, 147), (157, 156, 171, 172), (151, 150, 165, 166), (145, 144, 159, 160), (158, 157, 172, 173), (152, 151, 166, 167), (146, 145, 160, 161), (153, 152, 167, 168), (147, 146, 161, 162), (154, 153, 168, 169), (148, 147, 162, 163), (155, 154, 169, 170), (149, 148, 163, 164), (156, 155, 170, 171), (150, 149, 164, 165), (163, 162, 177, 178), (170, 169, 184, 185), (164, 163, 178, 179), (171, 170, 185, 186), (165, 164, 179, 180), (172, 171, 186, 187), (166, 165, 180, 181), (160, 159, 174, 175), (173, 172, 187, 188), (167, 166, 181, 182), (161, 160, 175, 176), (168, 167, 182, 183), (162, 161, 176, 177), (169, 168, 183, 184), (182, 181, 196, 197), (176, 175, 190, 191), (183, 182, 197, 198), (177, 176, 191, 192), (184, 183, 198, 199), (178, 177, 192, 193), (185, 184, 199, 200), (179, 178, 193, 194), (186, 185, 200, 201), (180, 179, 194, 195), (187, 186, 201, 202), (181, 180, 195, 196), (175, 174, 189, 190), (188, 187, 202, 203), (201, 200, 215, 216), (195, 194, 209, 210), (202, 201, 216, 217), (196, 195, 210, 211), (190, 189, 204, 205), (203, 202, 217, 218), (197, 196, 211, 212), (191, 190, 205, 206), (198, 197, 212, 213), (192, 191, 206, 207), (199, 198, 213, 214), (193, 192, 207, 208), (200, 199, 214, 215), (194, 193, 208, 209), (214, 213, 228, 229), (208, 207, 222, 223), (215, 214, 229, 230), (209, 208, 223, 224), (216, 215, 230, 231), (210, 209, 224, 225), (217, 216, 231, 232), (211, 210, 225, 226), (205, 204, 219, 220), (218, 217, 232, 233), (212, 211, 226, 227), (206, 205, 220, 221), (213, 212, 227, 228), (207, 206, 221, 222), (233, 232, 247, 248), (227, 226, 241, 242), (221, 220, 235, 236), (228, 227, 242, 243), (222, 221, 236, 237), (229, 228, 243, 244), (223, 222, 237, 238), (230, 229, 244, 245), (224, 223, 238, 239), (231, 230, 245, 246), (225, 224, 239, 240), (232, 231, 246, 247), (226, 225, 240, 241), (220, 219, 234, 235), (246, 245, 260, 261), (240, 239, 254, 255), (247, 246, 261, 262), (241, 240, 255, 256), (235, 234, 249, 250), (248, 247, 262, 263), (242, 241, 256, 257), (236, 235, 250, 251), (243, 242, 257, 258), (237, 236, 251, 252), (244, 243, 258, 259), (238, 237, 252, 253), (245, 244, 259, 260), (239, 238, 253, 254), (259, 258, 273, 274), (253, 252, 267, 268), (260, 259, 274, 275), (254, 253, 268, 269), (261, 260, 275, 276), (255, 254, 269, 270), (262, 261, 276, 277), (256, 255, 270, 271), (250, 249, 264, 265), (263, 262, 277, 278), (257, 256, 271, 272), (251, 250, 265, 266), (258, 257, 272, 273), (252, 251, 266, 267), (278, 277, 292, 293), (272, 271, 286, 287), (266, 265, 280, 281), (273, 272, 287, 288), (267, 266, 281, 282), (274, 273, 288, 289), (268, 267, 282, 283), (275, 274, 289, 290), (269, 268, 283, 284), (276, 275, 290, 291), (270, 269, 284, 285), (277, 276, 291, 292), (271, 270, 285, 286), (265, 264, 279, 280), (291, 290, 305, 306), (285, 284, 299, 300), (292, 291, 306, 307), (286, 285, 300, 301), (280, 279, 294, 295), (293, 292, 307, 308), (287, 286, 301, 302), (281, 280, 295, 296), (288, 287, 302, 303), (282, 281, 296, 297), (289, 288, 303, 304), (283, 282, 297, 298), (290, 289, 304, 305), (284, 283, 298, 299), (297, 296, 311, 312), (304, 303, 318, 319), (298, 297, 312, 313), (305, 304, 319, 320), (299, 298, 313, 314), (306, 305, 320, 321), (300, 299, 314, 315), (307, 306, 321, 322), (301, 300, 315, 316), (295, 294, 309, 310), (308, 307, 322, 323), (302, 301, 316, 317), (296, 295, 310, 311), (303, 302, 317, 318), (316, 315, 330, 331), (310, 309, 324, 325), (323, 322, 337, 338), (317, 316, 331, 332), (311, 310, 325, 326), (318, 317, 332, 333), (312, 311, 326, 327), (319, 318, 333, 334), (313, 312, 327, 328), (320, 319, 334, 335), (314, 313, 328, 329), (321, 320, 335, 336), (315, 314, 329, 330), (322, 321, 336, 337), (335, 334, 349, 350), (329, 328, 343, 344), (336, 335, 350, 351), (330, 329, 344, 345), (337, 336, 351, 352), (331, 330, 345, 346), (325, 324, 339, 340), (338, 337, 352, 353), (332, 331, 346, 347), (326, 325, 340, 341), (333, 332, 347, 348), (327, 326, 341, 342), (334, 333, 348, 349), (328, 327, 342, 343), (348, 347, 362, 363), (342, 341, 356, 357), (349, 348, 363, 364), (343, 342, 357, 358), (350, 349, 364, 365), (344, 343, 358, 359), (351, 350, 365, 366), (345, 344, 359, 360), (352, 351, 366, 367), (346, 345, 360, 361), (340, 339, 354, 355), (353, 352, 367, 368), (347, 346, 361, 362), (341, 340, 355, 356), (367, 366, 381, 382), (361, 360, 375, 376), (355, 354, 369, 370), (368, 367, 382, 383), (362, 361, 376, 377), (356, 355, 370, 371), (363, 362, 377, 378), (357, 356, 371, 372), (364, 363, 378, 379), (358, 357, 372, 373), (365, 364, 379, 380), (359, 358, 373, 374), (366, 365, 380, 381), (360, 359, 374, 375), (380, 379, 394, 395), (374, 373, 388, 389), (381, 380, 395, 396), (375, 374, 389, 390), (382, 381, 396, 397), (376, 375, 390, 391), (370, 369, 384, 385), (383, 382, 397, 398), (377, 376, 391, 392), (371, 370, 385, 386), (378, 377, 392, 393), (372, 371, 386, 387), (379, 378, 393, 394), (373, 372, 387, 388), (393, 392, 407, 408), (387, 386, 401, 402), (394, 393, 408, 409), (388, 387, 402, 403), (395, 394, 409, 410), (389, 388, 403, 404), (396, 395, 410, 411), (390, 389, 404, 405), (397, 396, 411, 412), (391, 390, 405, 406), (385, 384, 399, 400), (398, 397, 412, 413), (392, 391, 406, 407), (386, 385, 400, 401), (412, 411, 426, 427), (406, 405, 420, 421), (400, 399, 414, 415), (413, 412, 427, 428), (407, 406, 421, 422), (401, 400, 415, 416), (408, 407, 422, 423), (402, 401, 416, 417), (409, 408, 423, 424), (403, 402, 417, 418), (410, 409, 424, 425), (404, 403, 418, 419), (411, 410, 425, 426), (405, 404, 419, 420), (425, 424, 439, 440), (419, 418, 433, 434), (426, 425, 440, 441), (420, 419, 434, 435), (427, 426, 441, 442), (421, 420, 435, 436), (415, 414, 429, 430), (428, 427, 442, 443), (422, 421, 436, 437), (416, 415, 430, 431), (423, 422, 437, 438), (417, 416, 431, 432), (424, 423, 438, 439), (418, 417, 432, 433), (431, 430, 445, 446), (438, 437, 452, 453), (432, 431, 446, 447), (439, 438, 453, 454), (433, 432, 447, 448), (440, 439, 454, 455), (434, 433, 448, 449), (441, 440, 455, 456), (435, 434, 449, 450), (442, 441, 456, 457), (436, 435, 450, 451), (430, 429, 444, 445), (443, 442, 457, 458), (437, 436, 451, 452), (450, 449, 464, 465), (457, 456, 471, 472), (451, 450, 465, 466), (445, 444, 459, 460), (458, 457, 472, 473), (452, 451, 466, 467), (446, 445, 460, 461), (453, 452, 467, 468), (447, 446, 461, 462), (454, 453, 468, 469), (448, 447, 462, 463), (455, 454, 469, 470), (449, 448, 463, 464), (456, 455, 470, 471), (469, 468, 483, 484), (463, 462, 477, 478), (470, 469, 484, 485), (464, 463, 478, 479), (471, 470, 485, 486), (465, 464, 479, 480), (472, 471, 486, 487), (466, 465, 480, 481), (460, 459, 474, 475), (473, 472, 487, 488), (467, 466, 481, 482), (461, 460, 475, 476), (468, 467, 482, 483), (462, 461, 476, 477), (488, 487, 502, 503), (482, 481, 496, 497), (476, 475, 490, 491), (483, 482, 497, 498), (477, 476, 491, 492), (484, 483, 498, 499), (478, 477, 492, 493), (485, 484, 499, 500), (479, 478, 493, 494), (486, 485, 500, 501), (480, 479, 494, 495), (487, 486, 501, 502), (481, 480, 495, 496), (475, 474, 489, 490), (501, 500, 515, 516), (495, 494, 509, 510), (502, 501, 516, 517), (496, 495, 510, 511), (490, 489, 504, 505), (503, 502, 517, 518), (497, 496, 511, 512), (491, 490, 505, 506), (498, 497, 512, 513), (492, 491, 506, 507), (499, 498, 513, 514), (493, 492, 507, 508), (500, 499, 514, 515), (494, 493, 508, 509), (514, 513, 529, 530), (508, 507, 523, 524), (515, 514, 530, 531), (509, 508, 524, 525), (516, 515, 531, 532), (510, 509, 525, 526), (517, 516, 532, 533), (511, 510, 526, 527), (505, 504, 520, 521), (518, 517, 533, 534), (512, 511, 527, 528), (506, 505, 521, 522), (513, 512, 528, 529), (507, 506, 522, 523), (534, 533, 548, 549), (528, 527, 542, 543), (522, 521, 536, 537), (529, 528, 543, 544), (523, 522, 537, 538), (530, 529, 544, 545), (524, 523, 538, 539), (531, 530, 545, 546), (525, 524, 539, 540), (532, 531, 546, 547), (526, 525, 540, 541), (533, 532, 547, 548), (527, 526, 541, 542), (521, 520, 535, 536), (547, 546, 561, 562), (541, 540, 555, 556), (548, 547, 562, 563), (542, 541, 556, 557), (536, 535, 550, 551), (549, 548, 563, 564), (543, 542, 557, 558), (537, 536, 551, 552), (544, 543, 558, 559), (538, 537, 552, 553), (545, 544, 559, 560), (539, 538, 553, 554), (546, 545, 560, 561), (540, 539, 554, 555), (560, 559, 574, 575), (554, 553, 568, 569), (561, 560, 575, 576), (555, 554, 569, 570), (562, 561, 576, 577), (556, 555, 570, 571), (563, 562, 577, 578), (557, 556, 571, 572), (551, 550, 565, 566), (564, 563, 578, 579), (558, 557, 572, 573), (552, 551, 566, 567), (559, 558, 573, 574), (553, 552, 567, 568), (566, 565, 580, 581), (579, 578, 593, 594), (573, 572, 587, 588), (567, 566, 581, 582), (574, 573, 588, 589), (568, 567, 582, 583), (575, 574, 589, 590), (569, 568, 583, 584), (576, 575, 590, 591), (570, 569, 584, 585), (577, 576, 591, 592), (571, 570, 585, 586), (578, 577, 592, 593), (572, 571, 586, 587), (585, 584, 599, 600), (592, 591, 606, 607), (586, 585, 600, 601), (593, 592, 607, 608), (587, 586, 601, 602), (581, 580, 595, 596), (594, 593, 608, 609), (588, 587, 602, 603), (582, 581, 596, 597), (589, 588, 603, 604), (583, 582, 597, 598), (590, 589, 604, 605), (584, 583, 598, 599), (591, 590, 605, 606), (128, 519, 144), (143, 142, 158), (144, 519, 159), (143, 158, 173), (159, 519, 174), (143, 173, 188), (143, 188, 203), (174, 519, 189), (189, 519, 204), (143, 203, 218), (204, 519, 219), (143, 218, 233), (143, 233, 248), (219, 519, 234), (234, 519, 249), (143, 248, 263), (249, 519, 264), (143, 263, 278), (143, 278, 293), (264, 519, 279), (279, 519, 294), (143, 293, 308), (294, 519, 309), (143, 308, 323), (143, 323, 338), (309, 519, 324), (324, 519, 339), (143, 338, 353), (143, 353, 368), (339, 519, 354), (143, 368, 383), (354, 519, 369), (369, 519, 384), (143, 383, 398), (143, 398, 413), (384, 519, 399), (143, 413, 428), (399, 519, 414), (414, 519, 429), (143, 428, 443), (143, 443, 458), (429, 519, 444), (444, 519, 459), (143, 458, 473), (459, 519, 474), (143, 473, 488), (143, 488, 503), (474, 519, 489), (489, 519, 504), (143, 503, 518), (504, 519, 520), (143, 518, 534), (143, 534, 549), (520, 519, 535), (535, 519, 550), (143, 549, 564), (550, 519, 565), (143, 564, 579), (143, 579, 594), (565, 519, 580), (580, 519, 595), (143, 594, 609), (604, 603, 136, 137), (598, 597, 130, 131), (605, 604, 137, 138), (599, 598, 131, 132), (606, 605, 138, 139), (600, 599, 132, 133), (607, 606, 139, 140), (601, 600, 133, 134), (595, 519, 128), (608, 607, 140, 141), (602, 601, 134, 135), (596, 595, 128, 129), (609, 608, 141, 142), (603, 602, 135, 136), (597, 596, 129, 130), (143, 609, 142)])
me_cylinder.polygons.foreach_set('material_index', [1, 1, 1, 1, 1, 1, 1, 1, 1, 1, 1, 1, 1, 1, 1, 1, 1, 1, 1, 1, 1, 1, 1, 1, 1, 1, 1, 1, 1, 1, 1, 1, 1, 1, 0, 0, 0, 0, 0, 0, 0, 0, 0, 0, 0, 0, 0, 0, 0, 0, 0, 0, 0, 0, 0, 0, 0, 0, 0, 0, 0, 0, 0, 0, 0, 0, 0, 0, 2, 2, 2, 2, 2, 2, 2, 2, 2, 2, 2, 2, 2, 2, 2, 2, 2, 2, 2, 2, 2, 2, 2, 2, 2, 2, 2, 2, 2, 2, 2, 2, 2, 2, 2, 2, 2, 2, 2, 2, 2, 2, 2, 2, 2, 2, 2, 2, 2, 2, 2, 2, 2, 2, 2, 2, 2, 2, 2, 2, 2, 2, 2, 2, 2, 2, 2, 2, 2, 2, 2, 2, 2, 2, 2, 2, 2, 2, 2, 2, 2, 2, 2, 2, 2, 2, 2, 2, 2, 2, 2, 2, 2, 2, 2, 2, 2, 2, 2, 2, 2, 2, 2, 2, 2, 2, 2, 2, 2, 2, 2, 2, 2, 2, 2, 2, 2, 2, 2, 2, 2, 2, 2, 2, 2, 2, 2, 2, 2, 2, 2, 2, 2, 2, 2, 2, 2, 2, 2, 2, 2, 2, 2, 2, 2, 2, 2, 2, 2, 2, 2, 2, 2, 2, 2, 2, 2, 2, 2, 2, 2, 2, 2, 2, 2, 2, 2, 2, 2, 2, 2, 2, 2, 2, 2, 2, 2, 2, 2, 2, 2, 2, 2, 2, 2, 2, 2, 2, 2, 2, 2, 2, 2, 2, 2, 2, 2, 2, 2, 2, 2, 2, 2, 2, 2, 2, 2, 2, 2, 2, 2, 2, 2, 2, 2, 2, 2, 2, 2, 2, 2, 2, 2, 2, 2, 2, 2, 2, 2, 2, 2, 2, 2, 2, 2, 2, 2, 2, 2, 2, 2, 2, 2, 2, 2, 2, 2, 2, 2, 2, 2, 2, 2, 2, 2, 2, 2, 2, 2, 2, 2, 2, 2, 2, 2, 2, 2, 2, 2, 2, 2, 2, 2, 2, 2, 2, 2, 2, 2, 2, 2, 2, 2, 2, 2, 2, 2, 2, 2, 2, 2, 2, 2, 2, 2, 2, 2, 2, 2, 2, 2, 2, 2, 2, 2, 2, 2, 2, 2, 2, 2, 2, 2, 2, 2, 2, 2, 2, 2, 2, 2, 2, 2, 2, 2, 2, 2, 2, 2, 2, 2, 2, 2, 2, 2, 2, 2, 2, 2, 2, 2, 2, 2, 2, 2, 2, 2, 2, 2, 2, 2, 2, 2, 2, 2, 2, 2, 2, 2, 2, 2, 2, 2, 2, 2, 2, 2, 2, 2, 2, 2, 2, 2, 2, 2, 2, 2, 2, 2, 2, 2, 2, 2, 2, 2, 2, 2, 2, 2, 2, 2, 2, 2, 2, 2, 2, 2, 2, 2, 2, 2, 2, 2, 2, 2, 2, 2, 2, 2, 2, 2, 2, 2, 2, 2, 2, 2, 2, 2, 2, 2, 2, 2, 2, 2, 2, 2, 2, 2, 2, 2, 2, 2, 2, 2, 2, 2, 2, 2, 2, 2, 2, 2, 2, 2, 2, 2, 2, 2, 2, 2, 2, 2, 2, 2, 2, 2, 2, 2, 2, 2, 2, 2, 2, 2, 2, 2, 2, 2, 2, 2, 2, 2, 2, 2, 2, 2, 2, 2, 2, 2, 2, 2, 2, 2, 2, 2, 2, 2, 2, 2, 2, 2, 2, 2, 2, 2, 2, 2, 2, 2, 2, 2, 2, 2, 2, 2, 2, 2, 2, 2, 2])
me_cylinder.materials.append(mat_material_001)
me_cylinder.materials.append(mat_material)
me_cylinder.materials.append(mat_material_003)
me_cylinder.use_remesh_preserve_volume = False
me_cylinder.use_remesh_preserve_attributes = False
me_cylinder.use_mirror_vertex_groups = False
me_cylinder.update()
me_sphere_001 = bpy.data.meshes.new('Sphere.001')
me_sphere_001.from_pydata([(-0.1951, 0.0, 0.9808), (-0.3827, 0.0, 0.9239), (-0.5556, 0.0, 0.8315), (-0.7071, 0.0, 0.7071), (-0.8315, 0.0, 0.5556), (-0.9239, 0.0, 0.3827), (-0.9808, 0.0, 0.1951), (-1.0, 0.0, 7.55e-08), (-0.9808, 0.0, -0.1951), (-0.9239, 0.0, -0.3827), (-0.8315, 0.0, -0.5556), (-0.7071, 0.0, -0.7071), (-0.5556, 0.0, -0.8315), (-0.3827, 0.0, -0.9239), (-0.1951, 0.0, -0.9808), (3.258e-07, 0.0, -1.0), (-0.1913, 0.03806, 0.9808), (-0.3753, 0.07466, 0.9239), (-0.5449, 0.1084, 0.8315), (-0.6935, 0.1379, 0.7071), (-0.8155, 0.1622, 0.5556), (-0.9061, 0.1802, 0.3827), (-0.9619, 0.1913, 0.1951), (-0.9808, 0.1951, 1.192e-07), (-0.9619, 0.1913, -0.1951), (-0.9061, 0.1802, -0.3827), (-0.8155, 0.1622, -0.5556), (-0.6935, 0.1379, -0.7071), (-0.5449, 0.1084, -0.8315), (-0.3753, 0.07466, -0.9239), (-0.1913, 0.03806, -0.9808), (-0.1802, 0.07466, 0.9808), (-0.3536, 0.1464, 0.9239), (-0.5133, 0.2126, 0.8315), (-0.6533, 0.2706, 0.7071), (-0.7682, 0.3182, 0.5556), (-0.8536, 0.3536, 0.3827), (-0.9061, 0.3753, 0.1951), (-0.9239, 0.3827, 1.192e-07), (-0.9061, 0.3753, -0.1951), (-0.8536, 0.3536, -0.3827), (-0.7682, 0.3182, -0.5556), (-0.6533, 0.2706, -0.7071), (-0.5133, 0.2126, -0.8315), (-0.3536, 0.1464, -0.9239), (-0.1802, 0.07466, -0.9808), (-0.1622, 0.1084, 0.9808), (-0.3182, 0.2126, 0.9239), (-0.4619, 0.3087, 0.8315), (-0.5879, 0.3928, 0.7071), (-0.6913, 0.4619, 0.5556), (-0.7682, 0.5133, 0.3827), (-0.8155, 0.5449, 0.1951), (-0.8315, 0.5556, 1.192e-07), (-0.8155, 0.5449, -0.1951), (-0.7682, 0.5133, -0.3827), (-0.6913, 0.4619, -0.5556), (-0.5879, 0.3928, -0.7071), (-0.4619, 0.3087, -0.8315), (-0.3182, 0.2126, -0.9239), (-0.1622, 0.1084, -0.9808), (-0.1379, 0.1379, 0.9808), (-0.2706, 0.2706, 0.9239), (-0.3928, 0.3928, 0.8315), (-0.5, 0.5, 0.7071), (-0.5879, 0.5879, 0.5556), (-0.6533, 0.6533, 0.3827), (-0.6935, 0.6935, 0.1951), (-0.7071, 0.7071, 1.192e-07), (-0.6935, 0.6935, -0.1951), (-0.6533, 0.6533, -0.3827), (-0.5879, 0.5879, -0.5556), (-0.5, 0.5, -0.7071), (-0.3928, 0.3928, -0.8315), (-0.2706, 0.2706, -0.9239), (-0.1379, 0.1379, -0.9808), (-0.1084, 0.1622, 0.9808), (-0.2126, 0.3182, 0.9239), (-0.3087, 0.4619, 0.8315), (-0.3928, 0.5879, 0.7071), (-0.4619, 0.6913, 0.5556), (-0.5133, 0.7682, 0.3827), (-0.5449, 0.8155, 0.1951), (-0.5556, 0.8315, 1.192e-07), (-0.5449, 0.8155, -0.1951), (-0.5133, 0.7682, -0.3827), (-0.4619, 0.6913, -0.5556), (-0.3928, 0.5879, -0.7071), (-0.3087, 0.4619, -0.8315), (-0.2126, 0.3182, -0.9239), (-0.1084, 0.1622, -0.9808), (-0.07466, 0.1802, 0.9808), (-0.1464, 0.3536, 0.9239), (-0.2126, 0.5133, 0.8315), (-0.2706, 0.6533, 0.7071), (-0.3182, 0.7682, 0.5556), (-0.3536, 0.8536, 0.3827), (-0.3753, 0.9061, 0.1951), (-0.3827, 0.9239, 1.192e-07), (-0.3753, 0.9061, -0.1951), (-0.3536, 0.8536, -0.3827), (-0.3182, 0.7682, -0.5556), (-0.2706, 0.6533, -0.7071), (-0.2126, 0.5133, -0.8315), (-0.1464, 0.3536, -0.9239), (-0.07466, 0.1802, -0.9808), (-0.03806, 0.1913, 0.9808), (-0.07466, 0.3753, 0.9239), (-0.1084, 0.5449, 0.8315), (-0.1379, 0.6935, 0.7071), (-0.1622, 0.8155, 0.5556), (-0.1802, 0.9061, 0.3827), (-0.1913, 0.9619, 0.1951), (-0.1951, 0.9808, 1.192e-07), (-0.1913, 0.9619, -0.1951), (-0.1802, 0.9061, -0.3827), (-0.1622, 0.8155, -0.5556), (-0.1379, 0.6935, -0.7071), (-0.1084, 0.5449, -0.8315), (-0.07466, 0.3753, -0.9239), (-0.03806, 0.1913, -0.9808), (3.445e-07, 0.1951, 0.9808), (3.631e-07, 0.3827, 0.9239), (3.631e-07, 0.5556, 0.8315), (4.003e-07, 0.7071, 0.7071), (4.152e-07, 0.8315, 0.5556), (3.705e-07, 0.9239, 0.3827), (4.749e-07, 0.9808, 0.1951), (3.407e-07, 1.0, 1.192e-07), (4.749e-07, 0.9808, -0.1951), (3.407e-07, 0.9239, -0.3827), (4.152e-07, 0.8315, -0.5556), (4.003e-07, 0.7071, -0.7071), (3.929e-07, 0.5556, -0.8315), (3.556e-07, 0.3827, -0.9239), (3.147e-07, 0.1951, -0.9808), (0.03806, 0.1913, 0.9808), (0.07466, 0.3753, 0.9239), (0.1084, 0.5449, 0.8315), (0.138, 0.6935, 0.7071), (0.1622, 0.8155, 0.5556), (0.1802, 0.9061, 0.3827), (0.1913, 0.9619, 0.1951), (0.1951, 0.9808, 1.192e-07), (0.1913, 0.9619, -0.1951), (0.1802, 0.9061, -0.3827), (0.1622, 0.8155, -0.5556), (0.138, 0.6935, -0.7071), (0.1084, 0.5449, -0.8315), (0.07466, 0.3753, -0.9239), (0.03806, 0.1913, -0.9808), (0.07466, 0.1802, 0.9808), (0.1464, 0.3536, 0.9239), (0.2126, 0.5133, 0.8315), (0.2706, 0.6533, 0.7071), (0.3182, 0.7682, 0.5556), (0.3536, 0.8536, 0.3827), (0.3753, 0.9061, 0.1951), (0.3827, 0.9239, 1.192e-07), (0.3753, 0.9061, -0.1951), (0.3536, 0.8536, -0.3827), (0.3182, 0.7682, -0.5556), (0.2706, 0.6533, -0.7071), (0.2126, 0.5133, -0.8315), (0.1464, 0.3536, -0.9239), (0.07466, 0.1802, -0.9808), (0.1084, 0.1622, 0.9808), (0.2126, 0.3182, 0.9239), (0.3087, 0.4619, 0.8315), (0.3928, 0.5879, 0.7071), (0.4619, 0.6913, 0.5556), (0.5133, 0.7682, 0.3827), (0.5449, 0.8155, 0.1951), (0.5556, 0.8315, 1.192e-07), (0.5449, 0.8155, -0.1951), (0.5133, 0.7682, -0.3827), (0.4619, 0.6913, -0.5556), (0.3928, 0.5879, -0.7071), (0.3087, 0.4619, -0.8315), (0.2126, 0.3182, -0.9239), (0.1084, 0.1622, -0.9808), (0.138, 0.1379, 0.9808), (0.2706, 0.2706, 0.9239), (0.3928, 0.3928, 0.8315), (0.5, 0.5, 0.7071), (0.5879, 0.5879, 0.5556), (0.6533, 0.6533, 0.3827), (0.6935, 0.6935, 0.1951), (0.7071, 0.7071, 1.192e-07), (0.6935, 0.6935, -0.1951), (0.6533, 0.6533, -0.3827), (0.5879, 0.5879, -0.5556), (0.5, 0.5, -0.7071), (0.3928, 0.3928, -0.8315), (0.2706, 0.2706, -0.9239), (0.138, 0.1379, -0.9808), (0.1622, 0.1084, 0.9808), (0.3182, 0.2126, 0.9239), (0.4619, 0.3087, 0.8315), (0.5879, 0.3928, 0.7071), (0.6913, 0.4619, 0.5556), (0.7682, 0.5133, 0.3827), (0.8155, 0.5449, 0.1951), (0.8315, 0.5556, 1.192e-07), (0.8155, 0.5449, -0.1951), (0.7682, 0.5133, -0.3827), (0.6913, 0.4619, -0.5556), (0.5879, 0.3928, -0.7071), (0.4619, 0.3087, -0.8315), (0.3182, 0.2126, -0.9239), (0.1622, 0.1084, -0.9808), (0.1802, 0.07466, 0.9808), (0.3536, 0.1464, 0.9239), (0.5133, 0.2126, 0.8315), (0.6533, 0.2706, 0.7071), (0.7682, 0.3182, 0.5556), (0.8536, 0.3536, 0.3827), (0.9061, 0.3753, 0.1951), (0.9239, 0.3827, 1.192e-07), (0.9061, 0.3753, -0.1951), (0.8536, 0.3536, -0.3827), (0.7682, 0.3182, -0.5556), (0.6533, 0.2706, -0.7071), (0.5133, 0.2126, -0.8315), (0.3536, 0.1464, -0.9239), (0.1802, 0.07466, -0.9808), (0.1913, 0.03806, 0.9808), (0.3753, 0.07466, 0.9239), (0.5449, 0.1084, 0.8315), (0.6935, 0.1379, 0.7071), (0.8155, 0.1622, 0.5556), (0.9061, 0.1802, 0.3827), (0.9619, 0.1913, 0.1951), (0.9808, 0.1951, 1.192e-07), (0.9619, 0.1913, -0.1951), (0.9061, 0.1802, -0.3827), (0.8155, 0.1622, -0.5556), (0.6935, 0.1379, -0.7071), (0.5449, 0.1084, -0.8315), (0.3753, 0.07466, -0.9239), (0.1913, 0.03806, -0.9808), (0.1951, -3.353e-08, 0.9808), (0.3827, -5.215e-08, 0.9239), (0.5556, -6.706e-08, 0.8315), (0.7071, -5.96e-08, 0.7071), (0.8315, -1.043e-07, 0.5556), (0.9239, -1.49e-07, 0.3827), (0.9808, -1.49e-07, 0.1951), (1.0, -1.043e-07, 1.192e-07), (0.9808, -1.49e-07, -0.1951), (0.9239, -4.47e-08, -0.3827), (0.8315, -1.043e-07, -0.5556), (0.7071, -5.96e-08, -0.7071), (0.5556, -9.686e-08, -0.8315), (0.3827, -2.235e-08, -0.9239), (0.1951, 0.0, -0.9808), (0.1913, -0.03806, 0.9808), (0.3753, -0.07466, 0.9239), (0.5449, -0.1084, 0.8315), (0.6935, -0.1379, 0.7071), (0.8155, -0.1622, 0.5556), (0.9061, -0.1802, 0.3827), (0.9619, -0.1913, 0.1951), (0.9808, -0.1951, 1.192e-07), (0.9619, -0.1913, -0.1951), (0.9061, -0.1802, -0.3827), (0.8155, -0.1622, -0.5556), (0.6935, -0.1379, -0.7071), (0.5449, -0.1084, -0.8315), (0.3753, -0.07466, -0.9239), (0.1913, -0.03806, -0.9808), (0.1802, -0.07466, 0.9808), (0.3536, -0.1464, 0.9239), (0.5133, -0.2126, 0.8315), (0.6533, -0.2706, 0.7071), (0.7682, -0.3182, 0.5556), (0.8536, -0.3536, 0.3827), (0.9061, -0.3753, 0.1951), (0.9239, -0.3827, 1.192e-07), (0.9061, -0.3753, -0.1951), (0.8536, -0.3536, -0.3827), (0.7682, -0.3182, -0.5556), (0.6533, -0.2706, -0.7071), (0.5133, -0.2126, -0.8315), (0.3536, -0.1464, -0.9239), (0.1802, -0.07466, -0.9808), (0.1622, -0.1084, 0.9808), (0.3182, -0.2126, 0.9239), (0.4619, -0.3087, 0.8315), (0.5879, -0.3928, 0.7071), (0.6913, -0.4619, 0.5556), (0.7682, -0.5133, 0.3827), (0.8155, -0.5449, 0.1951), (0.8315, -0.5556, 1.192e-07), (0.8155, -0.5449, -0.1951), (0.7682, -0.5133, -0.3827), (0.6913, -0.4619, -0.5556), (0.5879, -0.3928, -0.7071), (0.4619, -0.3087, -0.8315), (0.3182, -0.2126, -0.9239), (0.1622, -0.1084, -0.9808), (0.138, -0.1379, 0.9808), (0.2706, -0.2706, 0.9239), (0.3928, -0.3928, 0.8315), (0.5, -0.5, 0.7071), (0.5879, -0.5879, 0.5556), (0.6533, -0.6533, 0.3827), (0.6935, -0.6935, 0.1951), (0.7071, -0.7071, 1.192e-07), (0.6935, -0.6935, -0.1951), (0.6533, -0.6533, -0.3827), (0.5879, -0.5879, -0.5556), (0.5, -0.5, -0.7071), (0.3928, -0.3928, -0.8315), (0.2706, -0.2706, -0.9239), (0.1379, -0.1379, -0.9808), (0.1084, -0.1622, 0.9808), (0.2126, -0.3182, 0.9239), (0.3087, -0.4619, 0.8315), (0.3928, -0.5879, 0.7071), (0.4619, -0.6913, 0.5556), (0.5133, -0.7682, 0.3827), (0.5449, -0.8155, 0.1951), (0.5556, -0.8315, 1.192e-07), (0.5449, -0.8155, -0.1951), (0.5133, -0.7682, -0.3827), (0.4619, -0.6913, -0.5556), (0.3928, -0.5879, -0.7071), (0.3087, -0.4619, -0.8315), (0.2126, -0.3182, -0.9239), (0.1084, -0.1622, -0.9808), (0.07466, -0.1802, 0.9808), (0.1464, -0.3536, 0.9239), (0.2126, -0.5133, 0.8315), (0.2706, -0.6533, 0.7071), (0.3182, -0.7682, 0.5556), (0.3536, -0.8536, 0.3827), (0.3753, -0.9061, 0.1951), (0.3827, -0.9239, 1.192e-07), (0.3753, -0.9061, -0.1951), (0.3536, -0.8536, -0.3827), (0.3182, -0.7682, -0.5556), (0.2706, -0.6533, -0.7071), (0.2126, -0.5133, -0.8315), (0.1464, -0.3536, -0.9239), (0.07466, -0.1802, -0.9808), (0.03806, -0.1913, 0.9808), (0.07466, -0.3753, 0.9239), (0.1084, -0.5449, 0.8315), (0.1379, -0.6935, 0.7071), (0.1622, -0.8155, 0.5556), (0.1802, -0.9061, 0.3827), (0.1913, -0.9619, 0.1951), (0.1951, -0.9808, 1.192e-07), (0.1913, -0.9619, -0.1951), (0.1802, -0.9061, -0.3827), (0.1622, -0.8155, -0.5556), (0.1379, -0.6935, -0.7071), (0.1084, -0.5449, -0.8315), (0.07466, -0.3753, -0.9239), (0.03806, -0.1913, -0.9808), (2.774e-07, -0.1951, 0.9808), (2.513e-07, -0.3827, 0.9239), (2.29e-07, -0.5556, 0.8315), (2.215e-07, -0.7071, 0.7071), (2.215e-07, -0.8315, 0.5556), (1.47e-07, -0.9239, 0.3827), (1.023e-07, -0.9808, 0.1951), (1.619e-07, -1.0, 1.192e-07), (1.023e-07, -0.9808, -0.1951), (1.768e-07, -0.9239, -0.3827), (2.215e-07, -0.8315, -0.5556), (2.215e-07, -0.7071, -0.7071), (2.141e-07, -0.5556, -0.8315), (3.109e-07, -0.3827, -0.9239), (3.147e-07, -0.1951, -0.9808), (-0.03806, -0.1913, 0.9808), (-0.07466, -0.3753, 0.9239), (-0.1084, -0.5449, 0.8315), (-0.1379, -0.6935, 0.7071), (-0.1622, -0.8155, 0.5556), (-0.1802, -0.9061, 0.3827), (-0.1913, -0.9619, 0.1951), (-0.1951, -0.9808, 1.192e-07), (-0.1913, -0.9619, -0.1951), (-0.1802, -0.9061, -0.3827), (-0.1622, -0.8155, -0.5556), (-0.1379, -0.6935, -0.7071), (-0.1084, -0.5449, -0.8315), (-0.07466, -0.3753, -0.9239), (-0.03806, -0.1913, -0.9808), (2.011e-07, -3.01e-07, 1.0), (-0.07466, -0.1802, 0.9808), (-0.1464, -0.3536, 0.9239), (-0.2126, -0.5133, 0.8315), (-0.2706, -0.6533, 0.7071), (-0.3182, -0.7682, 0.5556), (-0.3536, -0.8536, 0.3827), (-0.3753, -0.9061, 0.1951), (-0.3827, -0.9239, 1.192e-07), (-0.3753, -0.9061, -0.1951), (-0.3536, -0.8536, -0.3827), (-0.3182, -0.7682, -0.5556), (-0.2706, -0.6533, -0.7071), (-0.2126, -0.5133, -0.8315), (-0.1464, -0.3536, -0.9239), (-0.07466, -0.1802, -0.9808), (-0.1084, -0.1622, 0.9808), (-0.2126, -0.3182, 0.9239), (-0.3087, -0.4619, 0.8315), (-0.3928, -0.5879, 0.7071), (-0.4619, -0.6913, 0.5556), (-0.5133, -0.7682, 0.3827), (-0.5449, -0.8155, 0.1951), (-0.5556, -0.8315, 1.192e-07), (-0.5449, -0.8155, -0.1951), (-0.5133, -0.7682, -0.3827), (-0.4619, -0.6913, -0.5556), (-0.3928, -0.5879, -0.7071), (-0.3087, -0.4619, -0.8315), (-0.2126, -0.3182, -0.9239), (-0.1084, -0.1622, -0.9808), (-0.1379, -0.1379, 0.9808), (-0.2706, -0.2706, 0.9239), (-0.3928, -0.3928, 0.8315), (-0.5, -0.5, 0.7071), (-0.5879, -0.5879, 0.5556), (-0.6533, -0.6533, 0.3827), (-0.6935, -0.6935, 0.1951), (-0.7071, -0.7071, 1.192e-07), (-0.6935, -0.6935, -0.1951), (-0.6533, -0.6533, -0.3827), (-0.5879, -0.5879, -0.5556), (-0.5, -0.5, -0.7071), (-0.3928, -0.3928, -0.8315), (-0.2706, -0.2706, -0.9239), (-0.1379, -0.1379, -0.9808), (-0.1622, -0.1084, 0.9808), (-0.3182, -0.2126, 0.9239), (-0.4619, -0.3087, 0.8315), (-0.5879, -0.3928, 0.7071), (-0.6913, -0.4619, 0.5556), (-0.7682, -0.5133, 0.3827), (-0.8155, -0.5449, 0.1951), (-0.8315, -0.5556, 1.192e-07), (-0.8155, -0.5449, -0.1951), (-0.7682, -0.5133, -0.3827), (-0.6913, -0.4619, -0.5556), (-0.5879, -0.3928, -0.7071), (-0.4619, -0.3087, -0.8315), (-0.3182, -0.2126, -0.9239), (-0.1622, -0.1084, -0.9808), (-0.1802, -0.07466, 0.9808), (-0.3536, -0.1464, 0.9239), (-0.5133, -0.2126, 0.8315), (-0.6533, -0.2706, 0.7071), (-0.7682, -0.3182, 0.5556), (-0.8536, -0.3536, 0.3827), (-0.9061, -0.3753, 0.1951), (-0.9239, -0.3827, 1.192e-07), (-0.9061, -0.3753, -0.1951), (-0.8536, -0.3536, -0.3827), (-0.7682, -0.3182, -0.5556), (-0.6533, -0.2706, -0.7071), (-0.5133, -0.2126, -0.8315), (-0.3536, -0.1464, -0.9239), (-0.1802, -0.07466, -0.9808), (-0.1913, -0.03806, 0.9808), (-0.3753, -0.07466, 0.9239), (-0.5449, -0.1084, 0.8315), (-0.6935, -0.1379, 0.7071), (-0.8155, -0.1622, 0.5556), (-0.9061, -0.1802, 0.3827), (-0.9619, -0.1913, 0.1951), (-0.9808, -0.1951, 1.192e-07), (-0.9619, -0.1913, -0.1951), (-0.9061, -0.1802, -0.3827), (-0.8155, -0.1622, -0.5556), (-0.6935, -0.1379, -0.7071), (-0.5449, -0.1084, -0.8315), (-0.3753, -0.07466, -0.9239), (-0.1913, -0.03806, -0.9808)], [], [(8, 7, 23, 24), (2, 1, 17, 18), (9, 8, 24, 25), (3, 2, 18, 19), (10, 9, 25, 26), (4, 3, 19, 20), (11, 10, 26, 27), (5, 4, 20, 21), (12, 11, 27, 28), (6, 5, 21, 22), (13, 12, 28, 29), (7, 6, 22, 23), (1, 0, 16, 17), (14, 13, 29, 30), (27, 26, 41, 42), (21, 20, 35, 36), (28, 27, 42, 43), (22, 21, 36, 37), (29, 28, 43, 44), (23, 22, 37, 38), (17, 16, 31, 32), (30, 29, 44, 45), (24, 23, 38, 39), (18, 17, 32, 33), (25, 24, 39, 40), (19, 18, 33, 34), (26, 25, 40, 41), (20, 19, 34, 35), (40, 39, 54, 55), (34, 33, 48, 49), (41, 40, 55, 56), (35, 34, 49, 50), (42, 41, 56, 57), (36, 35, 50, 51), (43, 42, 57, 58), (37, 36, 51, 52), (44, 43, 58, 59), (38, 37, 52, 53), (32, 31, 46, 47), (45, 44, 59, 60), (39, 38, 53, 54), (33, 32, 47, 48), (59, 58, 73, 74), (53, 52, 67, 68), (47, 46, 61, 62), (60, 59, 74, 75), (54, 53, 68, 69), (48, 47, 62, 63), (55, 54, 69, 70), (49, 48, 63, 64), (56, 55, 70, 71), (50, 49, 64, 65), (57, 56, 71, 72), (51, 50, 65, 66), (58, 57, 72, 73), (52, 51, 66, 67), (65, 64, 79, 80), (72, 71, 86, 87), (66, 65, 80, 81), (73, 72, 87, 88), (67, 66, 81, 82), (74, 73, 88, 89), (68, 67, 82, 83), (62, 61, 76, 77), (75, 74, 89, 90), (69, 68, 83, 84), (63, 62, 77, 78), (70, 69, 84, 85), (64, 63, 78, 79), (71, 70, 85, 86), (84, 83, 98, 99), (78, 77, 92, 93), (85, 84, 99, 100), (79, 78, 93, 94), (86, 85, 100, 101), (80, 79, 94, 95), (87, 86, 101, 102), (81, 80, 95, 96), (88, 87, 102, 103), (82, 81, 96, 97), (89, 88, 103, 104), (83, 82, 97, 98), (77, 76, 91, 92), (90, 89, 104, 105), (103, 102, 117, 118), (97, 96, 111, 112), (104, 103, 118, 119), (98, 97, 112, 113), (92, 91, 106, 107), (105, 104, 119, 120), (99, 98, 113, 114), (93, 92, 107, 108), (100, 99, 114, 115), (94, 93, 108, 109), (101, 100, 115, 116), (95, 94, 109, 110), (102, 101, 116, 117), (96, 95, 110, 111), (116, 115, 130, 131), (110, 109, 124, 125), (117, 116, 131, 132), (111, 110, 125, 126), (118, 117, 132, 133), (112, 111, 126, 127), (119, 118, 133, 134), (113, 112, 127, 128), (107, 106, 121, 122), (120, 119, 134, 135), (114, 113, 128, 129), (108, 107, 122, 123), (115, 114, 129, 130), (109, 108, 123, 124), (135, 134, 149, 150), (129, 128, 143, 144), (123, 122, 137, 138), (130, 129, 144, 145), (124, 123, 138, 139), (131, 130, 145, 146), (125, 124, 139, 140), (132, 131, 146, 147), (126, 125, 140, 141), (133, 132, 147, 148), (127, 126, 141, 142), (134, 133, 148, 149), (128, 127, 142, 143), (122, 121, 136, 137), (148, 147, 162, 163), (142, 141, 156, 157), (149, 148, 163, 164), (143, 142, 157, 158), (137, 136, 151, 152), (150, 149, 164, 165), (144, 143, 158, 159), (138, 137, 152, 153), (145, 144, 159, 160), (139, 138, 153, 154), (146, 145, 160, 161), (140, 139, 154, 155), (147, 146, 161, 162), (141, 140, 155, 156), (161, 160, 175, 176), (155, 154, 169, 170), (162, 161, 176, 177), (156, 155, 170, 171), (163, 162, 177, 178), (157, 156, 171, 172), (164, 163, 178, 179), (158, 157, 172, 173), (152, 151, 166, 167), (165, 164, 179, 180), (159, 158, 173, 174), (153, 152, 167, 168), (160, 159, 174, 175), (154, 153, 168, 169), (180, 179, 194, 195), (174, 173, 188, 189), (168, 167, 182, 183), (175, 174, 189, 190), (169, 168, 183, 184), (176, 175, 190, 191), (170, 169, 184, 185), (177, 176, 191, 192), (171, 170, 185, 186), (178, 177, 192, 193), (172, 171, 186, 187), (179, 178, 193, 194), (173, 172, 187, 188), (167, 166, 181, 182), (193, 192, 207, 208), (187, 186, 201, 202), (194, 193, 208, 209), (188, 187, 202, 203), (182, 181, 196, 197), (195, 194, 209, 210), (189, 188, 203, 204), (183, 182, 197, 198), (190, 189, 204, 205), (184, 183, 198, 199), (191, 190, 205, 206), (185, 184, 199, 200), (192, 191, 206, 207), (186, 185, 200, 201), (199, 198, 213, 214), (206, 205, 220, 221), (200, 199, 214, 215), (207, 206, 221, 222), (201, 200, 215, 216), (208, 207, 222, 223), (202, 201, 216, 217), (209, 208, 223, 224), (203, 202, 217, 218), (197, 196, 211, 212), (210, 209, 224, 225), (204, 203, 218, 219), (198, 197, 212, 213), (205, 204, 219, 220), (218, 217, 232, 233), (212, 211, 226, 227), (225, 224, 239, 240), (219, 218, 233, 234), (213, 212, 227, 228), (220, 219, 234, 235), (214, 213, 228, 229), (221, 220, 235, 236), (215, 214, 229, 230), (222, 221, 236, 237), (216, 215, 230, 231), (223, 222, 237, 238), (217, 216, 231, 232), (224, 223, 238, 239), (237, 236, 251, 252), (231, 230, 245, 246), (238, 237, 252, 253), (232, 231, 246, 247), (239, 238, 253, 254), (233, 232, 247, 248), (227, 226, 241, 242), (240, 239, 254, 255), (234, 233, 248, 249), (228, 227, 242, 243), (235, 234, 249, 250), (229, 228, 243, 244), (236, 235, 250, 251), (230, 229, 244, 245), (250, 249, 264, 265), (244, 243, 258, 259), (251, 250, 265, 266), (245, 244, 259, 260), (252, 251, 266, 267), (246, 245, 260, 261), (253, 252, 267, 268), (247, 246, 261, 262), (254, 253, 268, 269), (248, 247, 262, 263), (242, 241, 256, 257), (255, 254, 269, 270), (249, 248, 263, 264), (243, 242, 257, 258), (269, 268, 283, 284), (263, 262, 277, 278), (257, 256, 271, 272), (270, 269, 284, 285), (264, 263, 278, 279), (258, 257, 272, 273), (265, 264, 279, 280), (259, 258, 273, 274), (266, 265, 280, 281), (260, 259, 274, 275), (267, 266, 281, 282), (261, 260, 275, 276), (268, 267, 282, 283), (262, 261, 276, 277), (282, 281, 296, 297), (276, 275, 290, 291), (283, 282, 297, 298), (277, 276, 291, 292), (284, 283, 298, 299), (278, 277, 292, 293), (272, 271, 286, 287), (285, 284, 299, 300), (279, 278, 293, 294), (273, 272, 287, 288), (280, 279, 294, 295), (274, 273, 288, 289), (281, 280, 295, 296), (275, 274, 289, 290), (295, 294, 309, 310), (289, 288, 303, 304), (296, 295, 310, 311), (290, 289, 304, 305), (297, 296, 311, 312), (291, 290, 305, 306), (298, 297, 312, 313), (292, 291, 306, 307), (299, 298, 313, 314), (293, 292, 307, 308), (287, 286, 301, 302), (300, 299, 314, 315), (294, 293, 308, 309), (288, 287, 302, 303), (314, 313, 328, 329), (308, 307, 322, 323), (302, 301, 316, 317), (315, 314, 329, 330), (309, 308, 323, 324), (303, 302, 317, 318), (310, 309, 324, 325), (304, 303, 318, 319), (311, 310, 325, 326), (305, 304, 319, 320), (312, 311, 326, 327), (306, 305, 320, 321), (313, 312, 327, 328), (307, 306, 321, 322), (327, 326, 341, 342), (321, 320, 335, 336), (328, 327, 342, 343), (322, 321, 336, 337), (329, 328, 343, 344), (323, 322, 337, 338), (317, 316, 331, 332), (330, 329, 344, 345), (324, 323, 338, 339), (318, 317, 332, 333), (325, 324, 339, 340), (319, 318, 333, 334), (326, 325, 340, 341), (320, 319, 334, 335), (333, 332, 347, 348), (340, 339, 354, 355), (334, 333, 348, 349), (341, 340, 355, 356), (335, 334, 349, 350), (342, 341, 356, 357), (336, 335, 350, 351), (343, 342, 357, 358), (337, 336, 351, 352), (344, 343, 358, 359), (338, 337, 352, 353), (332, 331, 346, 347), (345, 344, 359, 360), (339, 338, 353, 354), (352, 351, 366, 367), (359, 358, 373, 374), (353, 352, 367, 368), (347, 346, 361, 362), (360, 359, 374, 375), (354, 353, 368, 369), (348, 347, 362, 363), (355, 354, 369, 370), (349, 348, 363, 364), (356, 355, 370, 371), (350, 349, 364, 365), (357, 356, 371, 372), (351, 350, 365, 366), (358, 357, 372, 373), (371, 370, 385, 386), (365, 364, 379, 380), (372, 371, 386, 387), (366, 365, 380, 381), (373, 372, 387, 388), (367, 366, 381, 382), (374, 373, 388, 389), (368, 367, 382, 383), (362, 361, 376, 377), (375, 374, 389, 390), (369, 368, 383, 384), (363, 362, 377, 378), (370, 369, 384, 385), (364, 363, 378, 379), (390, 389, 405, 406), (384, 383, 399, 400), (378, 377, 393, 394), (385, 384, 400, 401), (379, 378, 394, 395), (386, 385, 401, 402), (380, 379, 395, 396), (387, 386, 402, 403), (381, 380, 396, 397), (388, 387, 403, 404), (382, 381, 397, 398), (389, 388, 404, 405), (383, 382, 398, 399), (377, 376, 392, 393), (404, 403, 418, 419), (398, 397, 412, 413), (405, 404, 419, 420), (399, 398, 413, 414), (393, 392, 407, 408), (406, 405, 420, 421), (400, 399, 414, 415), (394, 393, 408, 409), (401, 400, 415, 416), (395, 394, 409, 410), (402, 401, 416, 417), (396, 395, 410, 411), (403, 402, 417, 418), (397, 396, 411, 412), (417, 416, 431, 432), (411, 410, 425, 426), (418, 417, 432, 433), (412, 411, 426, 427), (419, 418, 433, 434), (413, 412, 427, 428), (420, 419, 434, 435), (414, 413, 428, 429), (408, 407, 422, 423), (421, 420, 435, 436), (415, 414, 429, 430), (409, 408, 423, 424), (416, 415, 430, 431), (410, 409, 424, 425), (436, 435, 450, 451), (430, 429, 444, 445), (424, 423, 438, 439), (431, 430, 445, 446), (425, 424, 439, 440), (432, 431, 446, 447), (426, 425, 440, 441), (433, 432, 447, 448), (427, 426, 441, 442), (434, 433, 448, 449), (428, 427, 442, 443), (435, 434, 449, 450), (429, 428, 443, 444), (423, 422, 437, 438), (449, 448, 463, 464), (443, 442, 457, 458), (450, 449, 464, 465), (444, 443, 458, 459), (438, 437, 452, 453), (451, 450, 465, 466), (445, 444, 459, 460), (439, 438, 453, 454), (446, 445, 460, 461), (440, 439, 454, 455), (447, 446, 461, 462), (441, 440, 455, 456), (448, 447, 462, 463), (442, 441, 456, 457), (462, 461, 476, 477), (456, 455, 470, 471), (463, 462, 477, 478), (457, 456, 471, 472), (464, 463, 478, 479), (458, 457, 472, 473), (465, 464, 479, 480), (459, 458, 473, 474), (453, 452, 467, 468), (466, 465, 480, 481), (460, 459, 474, 475), (454, 453, 468, 469), (461, 460, 475, 476), (455, 454, 469, 470), (15, 14, 30), (0, 391, 16), (16, 391, 31), (15, 30, 45), (15, 45, 60), (31, 391, 46), (46, 391, 61), (15, 60, 75), (61, 391, 76), (15, 75, 90), (15, 90, 105), (76, 391, 91), (91, 391, 106), (15, 105, 120), (106, 391, 121), (15, 120, 135), (15, 135, 150), (121, 391, 136), (136, 391, 151), (15, 150, 165), (151, 391, 166), (15, 165, 180), (15, 180, 195), (166, 391, 181), (181, 391, 196), (15, 195, 210), (196, 391, 211), (15, 210, 225), (15, 225, 240), (211, 391, 226), (226, 391, 241), (15, 240, 255), (15, 255, 270), (241, 391, 256), (15, 270, 285), (256, 391, 271), (271, 391, 286), (15, 285, 300), (15, 300, 315), (286, 391, 301), (15, 315, 330), (301, 391, 316), (316, 391, 331), (15, 330, 345), (15, 345, 360), (331, 391, 346), (346, 391, 361), (15, 360, 375), (361, 391, 376), (15, 375, 390), (15, 390, 406), (376, 391, 392), (392, 391, 407), (15, 406, 421), (407, 391, 422), (15, 421, 436), (15, 436, 451), (422, 391, 437), (437, 391, 452), (15, 451, 466), (452, 391, 467), (15, 466, 481), (468, 467, 0, 1), (481, 480, 13, 14), (475, 474, 7, 8), (469, 468, 1, 2), (15, 481, 14), (476, 475, 8, 9), (470, 469, 2, 3), (477, 476, 9, 10), (471, 470, 3, 4), (478, 477, 10, 11), (472, 471, 4, 5), (479, 478, 11, 12), (473, 472, 5, 6), (467, 391, 0), (480, 479, 12, 13), (474, 473, 6, 7)])
me_sphere_001.materials.append(mat_edge)
me_sphere_001.use_remesh_preserve_volume = False
me_sphere_001.use_remesh_preserve_attributes = False
me_sphere_001.use_mirror_vertex_groups = False
me_sphere_001.update()
me_cylinder_002 = bpy.data.meshes.new('Cylinder.002')
me_cylinder_002.from_pydata([(-0.5, 0.025, -3.775e-08), (0.5, 0.025, 3.775e-08), (-0.5, 0.02349, -0.008682), (0.5, 0.02349, -0.008682), (-0.5, 0.01915, -0.01632), (0.5, 0.01915, -0.01632), (-0.5, 0.0125, -0.02198), (0.5, 0.0125, -0.02198), (-0.5, 0.004341, -0.025), (0.5, 0.004341, -0.025), (-0.5, -0.004341, -0.025), (0.5, -0.004341, -0.025), (-0.5, -0.0125, -0.02198), (0.5, -0.0125, -0.02198), (-0.5, -0.01915, -0.01632), (0.5, -0.01915, -0.01632), (-0.5, -0.02349, -0.008682), (0.5, -0.02349, -0.008682), (-0.5, -0.025, -4.158e-08), (0.5, -0.025, 3.392e-08), (-0.5, -0.02349, 0.008682), (0.5, -0.02349, 0.008682), (-0.5, -0.01915, 0.01632), (0.5, -0.01915, 0.01632), (-0.5, -0.0125, 0.02198), (0.5, -0.0125, 0.02198), (-0.5, -0.004341, 0.025), (0.5, -0.004341, 0.025), (-0.5, 0.004341, 0.025), (0.5, 0.004341, 0.025), (-0.5, 0.0125, 0.02198), (0.5, 0.0125, 0.02198), (-0.5, 0.01915, 0.01632), (0.5, 0.01915, 0.01632), (-0.5, 0.02349, 0.008682), (0.5, 0.02349, 0.008682)], [], [(0, 1, 3, 2), (2, 3, 5, 4), (4, 5, 7, 6), (6, 7, 9, 8), (8, 9, 11, 10), (10, 11, 13, 12), (12, 13, 15, 14), (14, 15, 17, 16), (16, 17, 19, 18), (18, 19, 21, 20), (20, 21, 23, 22), (22, 23, 25, 24), (24, 25, 27, 26), (26, 27, 29, 28), (28, 29, 31, 30), (30, 31, 33, 32), (3, 1, 35, 33, 31, 29, 27, 25, 23, 21, 19, 17, 15, 13, 11, 9, 7, 5), (34, 35, 1, 0), (32, 33, 35, 34), (0, 2, 4, 6, 8, 10, 12, 14, 16, 18, 20, 22, 24, 26, 28, 30, 32, 34)])
me_cylinder_002.polygons.foreach_set('use_smooth', [True] * 20)
me_cylinder_002.materials.append(mat_edge)
me_cylinder_002.use_remesh_preserve_volume = False
me_cylinder_002.use_remesh_preserve_attributes = False
me_cylinder_002.use_mirror_vertex_groups = False
me_cylinder_002.update()
me_circle_008 = bpy.data.meshes.new('Circle.008')
me_circle_008.from_pydata([(0.0, 1.0, 0.0), (-0.1951, 0.9808, 0.0), (-0.3827, 0.9239, 0.0), (-0.5556, 0.8315, 0.0), (-0.7071, 0.7071, 0.0), (-0.8315, 0.5556, 0.0), (-0.9239, 0.3827, 0.0), (-0.9808, 0.1951, 0.0), (-1.0, 7.55e-08, 0.0), (-0.9808, -0.1951, 0.0), (-0.9239, -0.3827, 0.0), (-0.8315, -0.5556, 0.0), (-0.7071, -0.7071, 0.0), (-0.5556, -0.8315, 0.0), (-0.3827, -0.9239, 0.0), (-0.1951, -0.9808, 0.0), (3.258e-07, -1.0, 0.0), (0.1951, -0.9808, 0.0), (0.3827, -0.9239, 0.0), (0.5556, -0.8315, 0.0), (0.7071, -0.7071, 0.0), (0.8315, -0.5556, 0.0), (0.9239, -0.3827, 0.0), (0.9808, -0.1951, 0.0), (1.0, 9.656e-07, 0.0), (0.9808, 0.1951, 0.0), (0.9239, 0.3827, 0.0), (0.8315, 0.5556, 0.0), (0.7071, 0.7071, 0.0), (0.5556, 0.8315, 0.0), (0.3827, 0.9239, 0.0), (0.1951, 0.9808, 0.0), (0.0, 1.0, 0.05603), (-0.1951, 0.9808, 0.05603), (-0.3827, 0.9239, 0.05603), (-0.5556, 0.8315, 0.05603), (-0.7071, 0.7071, 0.05603), (-0.8315, 0.5556, 0.05603), (-0.9239, 0.3827, 0.05603), (-0.9808, 0.1951, 0.05603), (-1.0, 7.55e-08, 0.05603), (-0.9808, -0.1951, 0.05603), (-0.9239, -0.3827, 0.05603), (-0.8315, -0.5556, 0.05603), (-0.7071, -0.7071, 0.05603), (-0.5556, -0.8315, 0.05603), (-0.3827, -0.9239, 0.05603), (-0.1951, -0.9808, 0.05603), (3.258e-07, -1.0, 0.05603), (0.1951, -0.9808, 0.05603), (0.3827, -0.9239, 0.05603), (0.5556, -0.8315, 0.05603), (0.7071, -0.7071, 0.05603), (0.8315, -0.5556, 0.05603), (0.9239, -0.3827, 0.05603), (0.9808, -0.1951, 0.05603), (1.0, 9.656e-07, 0.05603), (0.9808, 0.1951, 0.05603), (0.9239, 0.3827, 0.05603), (0.8315, 0.5556, 0.05603), (0.7071, 0.7071, 0.05603), (0.5556, 0.8315, 0.05603), (0.3827, 0.9239, 0.05603), (0.1951, 0.9808, 0.05603)], [], [(2, 3, 4, 5, 6, 7, 8, 9, 10, 11, 12, 13, 14, 15, 16, 17, 18, 19, 20, 21, 22, 23, 24, 25, 26, 27, 28, 29, 30, 31, 0, 1), (34, 33, 32, 63, 62, 61, 60, 59, 58, 57, 56, 55, 54, 53, 52, 51, 50, 49, 48, 47, 46, 45, 44, 43, 42, 41, 40, 39, 38, 37, 36, 35), (30, 29, 61, 62), (25, 24, 56, 57), (20, 19, 51, 52), (15, 14, 46, 47), (10, 9, 41, 42), (5, 4, 36, 37), (31, 30, 62, 63), (26, 25, 57, 58), (21, 20, 52, 53), (16, 15, 47, 48), (11, 10, 42, 43), (6, 5, 37, 38), (1, 0, 32, 33), (0, 31, 63, 32), (27, 26, 58, 59), (22, 21, 53, 54), (17, 16, 48, 49), (12, 11, 43, 44), (7, 6, 38, 39), (2, 1, 33, 34), (28, 27, 59, 60), (23, 22, 54, 55), (18, 17, 49, 50), (13, 12, 44, 45), (8, 7, 39, 40), (3, 2, 34, 35), (29, 28, 60, 61), (24, 23, 55, 56), (19, 18, 50, 51), (14, 13, 45, 46), (9, 8, 40, 41), (4, 3, 35, 36)])
me_circle_008.materials.append(mat_material_006)
me_circle_008.use_remesh_preserve_volume = False
me_circle_008.use_remesh_preserve_attributes = False
me_circle_008.use_mirror_vertex_groups = False
me_circle_008.update()
me_circle_007 = bpy.data.meshes.new('Circle.007')
me_circle_007.from_pydata([(0.0, 1.0, 0.0), (-0.1951, 0.9808, 0.0), (-0.3827, 0.9239, 0.0), (-0.5556, 0.8315, 0.0), (-0.7071, 0.7071, 0.0), (-0.8315, 0.5556, 0.0), (-0.9239, 0.3827, 0.0), (-0.9808, 0.1951, 0.0), (-1.0, 7.55e-08, 0.0), (-0.9808, -0.1951, 0.0), (-0.9239, -0.3827, 0.0), (-0.8315, -0.5556, 0.0), (-0.7071, -0.7071, 0.0), (-0.5556, -0.8315, 0.0), (-0.3827, -0.9239, 0.0), (-0.1951, -0.9808, 0.0), (3.258e-07, -1.0, 0.0), (0.1951, -0.9808, 0.0), (0.3827, -0.9239, 0.0), (0.5556, -0.8315, 0.0), (0.7071, -0.7071, 0.0), (0.8315, -0.5556, 0.0), (0.9239, -0.3827, 0.0), (0.9808, -0.1951, 0.0), (1.0, 9.656e-07, 0.0), (0.9808, 0.1951, 0.0), (0.9239, 0.3827, 0.0), (0.8315, 0.5556, 0.0), (0.7071, 0.7071, 0.0), (0.5556, 0.8315, 0.0), (0.3827, 0.9239, 0.0), (0.1951, 0.9808, 0.0), (0.0, 1.0, 0.05603), (-0.1951, 0.9808, 0.05603), (-0.3827, 0.9239, 0.05603), (-0.5556, 0.8315, 0.05603), (-0.7071, 0.7071, 0.05603), (-0.8315, 0.5556, 0.05603), (-0.9239, 0.3827, 0.05603), (-0.9808, 0.1951, 0.05603), (-1.0, 7.55e-08, 0.05603), (-0.9808, -0.1951, 0.05603), (-0.9239, -0.3827, 0.05603), (-0.8315, -0.5556, 0.05603), (-0.7071, -0.7071, 0.05603), (-0.5556, -0.8315, 0.05603), (-0.3827, -0.9239, 0.05603), (-0.1951, -0.9808, 0.05603), (3.258e-07, -1.0, 0.05603), (0.1951, -0.9808, 0.05603), (0.3827, -0.9239, 0.05603), (0.5556, -0.8315, 0.05603), (0.7071, -0.7071, 0.05603), (0.8315, -0.5556, 0.05603), (0.9239, -0.3827, 0.05603), (0.9808, -0.1951, 0.05603), (1.0, 9.656e-07, 0.05603), (0.9808, 0.1951, 0.05603), (0.9239, 0.3827, 0.05603), (0.8315, 0.5556, 0.05603), (0.7071, 0.7071, 0.05603), (0.5556, 0.8315, 0.05603), (0.3827, 0.9239, 0.05603), (0.1951, 0.9808, 0.05603)], [], [(2, 3, 4, 5, 6, 7, 8, 9, 10, 11, 12, 13, 14, 15, 16, 17, 18, 19, 20, 21, 22, 23, 24, 25, 26, 27, 28, 29, 30, 31, 0, 1), (34, 33, 32, 63, 62, 61, 60, 59, 58, 57, 56, 55, 54, 53, 52, 51, 50, 49, 48, 47, 46, 45, 44, 43, 42, 41, 40, 39, 38, 37, 36, 35), (30, 29, 61, 62), (25, 24, 56, 57), (20, 19, 51, 52), (15, 14, 46, 47), (10, 9, 41, 42), (5, 4, 36, 37), (31, 30, 62, 63), (26, 25, 57, 58), (21, 20, 52, 53), (16, 15, 47, 48), (11, 10, 42, 43), (6, 5, 37, 38), (1, 0, 32, 33), (0, 31, 63, 32), (27, 26, 58, 59), (22, 21, 53, 54), (17, 16, 48, 49), (12, 11, 43, 44), (7, 6, 38, 39), (2, 1, 33, 34), (28, 27, 59, 60), (23, 22, 54, 55), (18, 17, 49, 50), (13, 12, 44, 45), (8, 7, 39, 40), (3, 2, 34, 35), (29, 28, 60, 61), (24, 23, 55, 56), (19, 18, 50, 51), (14, 13, 45, 46), (9, 8, 40, 41), (4, 3, 35, 36)])
me_circle_007.materials.append(mat_material_006)
me_circle_007.use_remesh_preserve_volume = False
me_circle_007.use_remesh_preserve_attributes = False
me_circle_007.use_mirror_vertex_groups = False
me_circle_007.update()
me_circle_006 = bpy.data.meshes.new('Circle.006')
me_circle_006.from_pydata([(0.0, 1.0, 0.0), (-0.1951, 0.9808, 0.0), (-0.3827, 0.9239, 0.0), (-0.5556, 0.8315, 0.0), (-0.7071, 0.7071, 0.0), (-0.8315, 0.5556, 0.0), (-0.9239, 0.3827, 0.0), (-0.9808, 0.1951, 0.0), (-1.0, 7.55e-08, 0.0), (-0.9808, -0.1951, 0.0), (-0.9239, -0.3827, 0.0), (-0.8315, -0.5556, 0.0), (-0.7071, -0.7071, 0.0), (-0.5556, -0.8315, 0.0), (-0.3827, -0.9239, 0.0), (-0.1951, -0.9808, 0.0), (3.258e-07, -1.0, 0.0), (0.1951, -0.9808, 0.0), (0.3827, -0.9239, 0.0), (0.5556, -0.8315, 0.0), (0.7071, -0.7071, 0.0), (0.8315, -0.5556, 0.0), (0.9239, -0.3827, 0.0), (0.9808, -0.1951, 0.0), (1.0, 9.656e-07, 0.0), (0.9808, 0.1951, 0.0), (0.9239, 0.3827, 0.0), (0.8315, 0.5556, 0.0), (0.7071, 0.7071, 0.0), (0.5556, 0.8315, 0.0), (0.3827, 0.9239, 0.0), (0.1951, 0.9808, 0.0), (0.0, 1.0, 0.05603), (-0.1951, 0.9808, 0.05603), (-0.3827, 0.9239, 0.05603), (-0.5556, 0.8315, 0.05603), (-0.7071, 0.7071, 0.05603), (-0.8315, 0.5556, 0.05603), (-0.9239, 0.3827, 0.05603), (-0.9808, 0.1951, 0.05603), (-1.0, 7.55e-08, 0.05603), (-0.9808, -0.1951, 0.05603), (-0.9239, -0.3827, 0.05603), (-0.8315, -0.5556, 0.05603), (-0.7071, -0.7071, 0.05603), (-0.5556, -0.8315, 0.05603), (-0.3827, -0.9239, 0.05603), (-0.1951, -0.9808, 0.05603), (3.258e-07, -1.0, 0.05603), (0.1951, -0.9808, 0.05603), (0.3827, -0.9239, 0.05603), (0.5556, -0.8315, 0.05603), (0.7071, -0.7071, 0.05603), (0.8315, -0.5556, 0.05603), (0.9239, -0.3827, 0.05603), (0.9808, -0.1951, 0.05603), (1.0, 9.656e-07, 0.05603), (0.9808, 0.1951, 0.05603), (0.9239, 0.3827, 0.05603), (0.8315, 0.5556, 0.05603), (0.7071, 0.7071, 0.05603), (0.5556, 0.8315, 0.05603), (0.3827, 0.9239, 0.05603), (0.1951, 0.9808, 0.05603)], [], [(2, 3, 4, 5, 6, 7, 8, 9, 10, 11, 12, 13, 14, 15, 16, 17, 18, 19, 20, 21, 22, 23, 24, 25, 26, 27, 28, 29, 30, 31, 0, 1), (34, 33, 32, 63, 62, 61, 60, 59, 58, 57, 56, 55, 54, 53, 52, 51, 50, 49, 48, 47, 46, 45, 44, 43, 42, 41, 40, 39, 38, 37, 36, 35), (30, 29, 61, 62), (25, 24, 56, 57), (20, 19, 51, 52), (15, 14, 46, 47), (10, 9, 41, 42), (5, 4, 36, 37), (31, 30, 62, 63), (26, 25, 57, 58), (21, 20, 52, 53), (16, 15, 47, 48), (11, 10, 42, 43), (6, 5, 37, 38), (1, 0, 32, 33), (0, 31, 63, 32), (27, 26, 58, 59), (22, 21, 53, 54), (17, 16, 48, 49), (12, 11, 43, 44), (7, 6, 38, 39), (2, 1, 33, 34), (28, 27, 59, 60), (23, 22, 54, 55), (18, 17, 49, 50), (13, 12, 44, 45), (8, 7, 39, 40), (3, 2, 34, 35), (29, 28, 60, 61), (24, 23, 55, 56), (19, 18, 50, 51), (14, 13, 45, 46), (9, 8, 40, 41), (4, 3, 35, 36)])
me_circle_006.materials.append(mat_material_004)
me_circle_006.use_remesh_preserve_volume = False
me_circle_006.use_remesh_preserve_attributes = False
me_circle_006.use_mirror_vertex_groups = False
me_circle_006.update()
me_circle_005 = bpy.data.meshes.new('Circle.005')
me_circle_005.from_pydata([(0.0, 1.0, 0.0), (-0.1951, 0.9808, 0.0), (-0.3827, 0.9239, 0.0), (-0.5556, 0.8315, 0.0), (-0.7071, 0.7071, 0.0), (-0.8315, 0.5556, 0.0), (-0.9239, 0.3827, 0.0), (-0.9808, 0.1951, 0.0), (-1.0, 7.55e-08, 0.0), (-0.9808, -0.1951, 0.0), (-0.9239, -0.3827, 0.0), (-0.8315, -0.5556, 0.0), (-0.7071, -0.7071, 0.0), (-0.5556, -0.8315, 0.0), (-0.3827, -0.9239, 0.0), (-0.1951, -0.9808, 0.0), (3.258e-07, -1.0, 0.0), (0.1951, -0.9808, 0.0), (0.3827, -0.9239, 0.0), (0.5556, -0.8315, 0.0), (0.7071, -0.7071, 0.0), (0.8315, -0.5556, 0.0), (0.9239, -0.3827, 0.0), (0.9808, -0.1951, 0.0), (1.0, 9.656e-07, 0.0), (0.9808, 0.1951, 0.0), (0.9239, 0.3827, 0.0), (0.8315, 0.5556, 0.0), (0.7071, 0.7071, 0.0), (0.5556, 0.8315, 0.0), (0.3827, 0.9239, 0.0), (0.1951, 0.9808, 0.0), (0.0, 1.0, 0.05603), (-0.1951, 0.9808, 0.05603), (-0.3827, 0.9239, 0.05603), (-0.5556, 0.8315, 0.05603), (-0.7071, 0.7071, 0.05603), (-0.8315, 0.5556, 0.05603), (-0.9239, 0.3827, 0.05603), (-0.9808, 0.1951, 0.05603), (-1.0, 7.55e-08, 0.05603), (-0.9808, -0.1951, 0.05603), (-0.9239, -0.3827, 0.05603), (-0.8315, -0.5556, 0.05603), (-0.7071, -0.7071, 0.05603), (-0.5556, -0.8315, 0.05603), (-0.3827, -0.9239, 0.05603), (-0.1951, -0.9808, 0.05603), (3.258e-07, -1.0, 0.05603), (0.1951, -0.9808, 0.05603), (0.3827, -0.9239, 0.05603), (0.5556, -0.8315, 0.05603), (0.7071, -0.7071, 0.05603), (0.8315, -0.5556, 0.05603), (0.9239, -0.3827, 0.05603), (0.9808, -0.1951, 0.05603), (1.0, 9.656e-07, 0.05603), (0.9808, 0.1951, 0.05603), (0.9239, 0.3827, 0.05603), (0.8315, 0.5556, 0.05603), (0.7071, 0.7071, 0.05603), (0.5556, 0.8315, 0.05603), (0.3827, 0.9239, 0.05603), (0.1951, 0.9808, 0.05603)], [], [(2, 3, 4, 5, 6, 7, 8, 9, 10, 11, 12, 13, 14, 15, 16, 17, 18, 19, 20, 21, 22, 23, 24, 25, 26, 27, 28, 29, 30, 31, 0, 1), (34, 33, 32, 63, 62, 61, 60, 59, 58, 57, 56, 55, 54, 53, 52, 51, 50, 49, 48, 47, 46, 45, 44, 43, 42, 41, 40, 39, 38, 37, 36, 35), (30, 29, 61, 62), (25, 24, 56, 57), (20, 19, 51, 52), (15, 14, 46, 47), (10, 9, 41, 42), (5, 4, 36, 37), (31, 30, 62, 63), (26, 25, 57, 58), (21, 20, 52, 53), (16, 15, 47, 48), (11, 10, 42, 43), (6, 5, 37, 38), (1, 0, 32, 33), (0, 31, 63, 32), (27, 26, 58, 59), (22, 21, 53, 54), (17, 16, 48, 49), (12, 11, 43, 44), (7, 6, 38, 39), (2, 1, 33, 34), (28, 27, 59, 60), (23, 22, 54, 55), (18, 17, 49, 50), (13, 12, 44, 45), (8, 7, 39, 40), (3, 2, 34, 35), (29, 28, 60, 61), (24, 23, 55, 56), (19, 18, 50, 51), (14, 13, 45, 46), (9, 8, 40, 41), (4, 3, 35, 36)])
me_circle_005.materials.append(mat_material_004)
me_circle_005.use_remesh_preserve_volume = False
me_circle_005.use_remesh_preserve_attributes = False
me_circle_005.use_mirror_vertex_groups = False
me_circle_005.update()
me_circle_004 = bpy.data.meshes.new('Circle.004')
me_circle_004.from_pydata([(0.0, 1.0, 0.0), (-0.1951, 0.9808, 0.0), (-0.3827, 0.9239, 0.0), (-0.5556, 0.8315, 0.0), (-0.7071, 0.7071, 0.0), (-0.8315, 0.5556, 0.0), (-0.9239, 0.3827, 0.0), (-0.9808, 0.1951, 0.0), (-1.0, 7.55e-08, 0.0), (-0.9808, -0.1951, 0.0), (-0.9239, -0.3827, 0.0), (-0.8315, -0.5556, 0.0), (-0.7071, -0.7071, 0.0), (-0.5556, -0.8315, 0.0), (-0.3827, -0.9239, 0.0), (-0.1951, -0.9808, 0.0), (3.258e-07, -1.0, 0.0), (0.1951, -0.9808, 0.0), (0.3827, -0.9239, 0.0), (0.5556, -0.8315, 0.0), (0.7071, -0.7071, 0.0), (0.8315, -0.5556, 0.0), (0.9239, -0.3827, 0.0), (0.9808, -0.1951, 0.0), (1.0, 9.656e-07, 0.0), (0.9808, 0.1951, 0.0), (0.9239, 0.3827, 0.0), (0.8315, 0.5556, 0.0), (0.7071, 0.7071, 0.0), (0.5556, 0.8315, 0.0), (0.3827, 0.9239, 0.0), (0.1951, 0.9808, 0.0), (0.0, 1.0, 0.05603), (-0.1951, 0.9808, 0.05603), (-0.3827, 0.9239, 0.05603), (-0.5556, 0.8315, 0.05603), (-0.7071, 0.7071, 0.05603), (-0.8315, 0.5556, 0.05603), (-0.9239, 0.3827, 0.05603), (-0.9808, 0.1951, 0.05603), (-1.0, 7.55e-08, 0.05603), (-0.9808, -0.1951, 0.05603), (-0.9239, -0.3827, 0.05603), (-0.8315, -0.5556, 0.05603), (-0.7071, -0.7071, 0.05603), (-0.5556, -0.8315, 0.05603), (-0.3827, -0.9239, 0.05603), (-0.1951, -0.9808, 0.05603), (3.258e-07, -1.0, 0.05603), (0.1951, -0.9808, 0.05603), (0.3827, -0.9239, 0.05603), (0.5556, -0.8315, 0.05603), (0.7071, -0.7071, 0.05603), (0.8315, -0.5556, 0.05603), (0.9239, -0.3827, 0.05603), (0.9808, -0.1951, 0.05603), (1.0, 9.656e-07, 0.05603), (0.9808, 0.1951, 0.05603), (0.9239, 0.3827, 0.05603), (0.8315, 0.5556, 0.05603), (0.7071, 0.7071, 0.05603), (0.5556, 0.8315, 0.05603), (0.3827, 0.9239, 0.05603), (0.1951, 0.9808, 0.05603)], [], [(2, 3, 4, 5, 6, 7, 8, 9, 10, 11, 12, 13, 14, 15, 16, 17, 18, 19, 20, 21, 22, 23, 24, 25, 26, 27, 28, 29, 30, 31, 0, 1), (34, 33, 32, 63, 62, 61, 60, 59, 58, 57, 56, 55, 54, 53, 52, 51, 50, 49, 48, 47, 46, 45, 44, 43, 42, 41, 40, 39, 38, 37, 36, 35), (30, 29, 61, 62), (25, 24, 56, 57), (20, 19, 51, 52), (15, 14, 46, 47), (10, 9, 41, 42), (5, 4, 36, 37), (31, 30, 62, 63), (26, 25, 57, 58), (21, 20, 52, 53), (16, 15, 47, 48), (11, 10, 42, 43), (6, 5, 37, 38), (1, 0, 32, 33), (0, 31, 63, 32), (27, 26, 58, 59), (22, 21, 53, 54), (17, 16, 48, 49), (12, 11, 43, 44), (7, 6, 38, 39), (2, 1, 33, 34), (28, 27, 59, 60), (23, 22, 54, 55), (18, 17, 49, 50), (13, 12, 44, 45), (8, 7, 39, 40), (3, 2, 34, 35), (29, 28, 60, 61), (24, 23, 55, 56), (19, 18, 50, 51), (14, 13, 45, 46), (9, 8, 40, 41), (4, 3, 35, 36)])
me_circle_004.materials.append(mat_material_007)
me_circle_004.use_remesh_preserve_volume = False
me_circle_004.use_remesh_preserve_attributes = False
me_circle_004.use_mirror_vertex_groups = False
me_circle_004.update()
me_circle_001 = bpy.data.meshes.new('Circle.001')
me_circle_001.from_pydata([(0.0, 1.0, 0.0), (-0.1951, 0.9808, 0.0), (-0.3827, 0.9239, 0.0), (-0.5556, 0.8315, 0.0), (-0.7071, 0.7071, 0.0), (-0.8315, 0.5556, 0.0), (-0.9239, 0.3827, 0.0), (-0.9808, 0.1951, 0.0), (-1.0, 7.55e-08, 0.0), (-0.9808, -0.1951, 0.0), (-0.9239, -0.3827, 0.0), (-0.8315, -0.5556, 0.0), (-0.7071, -0.7071, 0.0), (-0.5556, -0.8315, 0.0), (-0.3827, -0.9239, 0.0), (-0.1951, -0.9808, 0.0), (3.258e-07, -1.0, 0.0), (0.1951, -0.9808, 0.0), (0.3827, -0.9239, 0.0), (0.5556, -0.8315, 0.0), (0.7071, -0.7071, 0.0), (0.8315, -0.5556, 0.0), (0.9239, -0.3827, 0.0), (0.9808, -0.1951, 0.0), (1.0, 9.656e-07, 0.0), (0.9808, 0.1951, 0.0), (0.9239, 0.3827, 0.0), (0.8315, 0.5556, 0.0), (0.7071, 0.7071, 0.0), (0.5556, 0.8315, 0.0), (0.3827, 0.9239, 0.0), (0.1951, 0.9808, 0.0), (0.0, 1.0, 0.05603), (-0.1951, 0.9808, 0.05603), (-0.3827, 0.9239, 0.05603), (-0.5556, 0.8315, 0.05603), (-0.7071, 0.7071, 0.05603), (-0.8315, 0.5556, 0.05603), (-0.9239, 0.3827, 0.05603), (-0.9808, 0.1951, 0.05603), (-1.0, 7.55e-08, 0.05603), (-0.9808, -0.1951, 0.05603), (-0.9239, -0.3827, 0.05603), (-0.8315, -0.5556, 0.05603), (-0.7071, -0.7071, 0.05603), (-0.5556, -0.8315, 0.05603), (-0.3827, -0.9239, 0.05603), (-0.1951, -0.9808, 0.05603), (3.258e-07, -1.0, 0.05603), (0.1951, -0.9808, 0.05603), (0.3827, -0.9239, 0.05603), (0.5556, -0.8315, 0.05603), (0.7071, -0.7071, 0.05603), (0.8315, -0.5556, 0.05603), (0.9239, -0.3827, 0.05603), (0.9808, -0.1951, 0.05603), (1.0, 9.656e-07, 0.05603), (0.9808, 0.1951, 0.05603), (0.9239, 0.3827, 0.05603), (0.8315, 0.5556, 0.05603), (0.7071, 0.7071, 0.05603), (0.5556, 0.8315, 0.05603), (0.3827, 0.9239, 0.05603), (0.1951, 0.9808, 0.05603)], [], [(2, 3, 4, 5, 6, 7, 8, 9, 10, 11, 12, 13, 14, 15, 16, 17, 18, 19, 20, 21, 22, 23, 24, 25, 26, 27, 28, 29, 30, 31, 0, 1), (34, 33, 32, 63, 62, 61, 60, 59, 58, 57, 56, 55, 54, 53, 52, 51, 50, 49, 48, 47, 46, 45, 44, 43, 42, 41, 40, 39, 38, 37, 36, 35), (30, 29, 61, 62), (25, 24, 56, 57), (20, 19, 51, 52), (15, 14, 46, 47), (10, 9, 41, 42), (5, 4, 36, 37), (31, 30, 62, 63), (26, 25, 57, 58), (21, 20, 52, 53), (16, 15, 47, 48), (11, 10, 42, 43), (6, 5, 37, 38), (1, 0, 32, 33), (0, 31, 63, 32), (27, 26, 58, 59), (22, 21, 53, 54), (17, 16, 48, 49), (12, 11, 43, 44), (7, 6, 38, 39), (2, 1, 33, 34), (28, 27, 59, 60), (23, 22, 54, 55), (18, 17, 49, 50), (13, 12, 44, 45), (8, 7, 39, 40), (3, 2, 34, 35), (29, 28, 60, 61), (24, 23, 55, 56), (19, 18, 50, 51), (14, 13, 45, 46), (9, 8, 40, 41), (4, 3, 35, 36)])
me_circle_001.materials.append(mat_material_004)
me_circle_001.use_remesh_preserve_volume = False
me_circle_001.use_remesh_preserve_attributes = False
me_circle_001.use_mirror_vertex_groups = False
me_circle_001.update()
me_circle = bpy.data.meshes.new('Circle')
me_circle.from_pydata([(0.0, 1.0, 0.0), (-0.1951, 0.9808, 0.0), (-0.3827, 0.9239, 0.0), (-0.5556, 0.8315, 0.0), (-0.7071, 0.7071, 0.0), (-0.8315, 0.5556, 0.0), (-0.9239, 0.3827, 0.0), (-0.9808, 0.1951, 0.0), (-1.0, 7.55e-08, 0.0), (-0.9808, -0.1951, 0.0), (-0.9239, -0.3827, 0.0), (-0.8315, -0.5556, 0.0), (-0.7071, -0.7071, 0.0), (-0.5556, -0.8315, 0.0), (-0.3827, -0.9239, 0.0), (-0.1951, -0.9808, 0.0), (3.258e-07, -1.0, 0.0), (0.1951, -0.9808, 0.0), (0.3827, -0.9239, 0.0), (0.5556, -0.8315, 0.0), (0.7071, -0.7071, 0.0), (0.8315, -0.5556, 0.0), (0.9239, -0.3827, 0.0), (0.9808, -0.1951, 0.0), (1.0, 9.656e-07, 0.0), (0.9808, 0.1951, 0.0), (0.9239, 0.3827, 0.0), (0.8315, 0.5556, 0.0), (0.7071, 0.7071, 0.0), (0.5556, 0.8315, 0.0), (0.3827, 0.9239, 0.0), (0.1951, 0.9808, 0.0), (0.0, 1.0, 0.05603), (-0.1951, 0.9808, 0.05603), (-0.3827, 0.9239, 0.05603), (-0.5556, 0.8315, 0.05603), (-0.7071, 0.7071, 0.05603), (-0.8315, 0.5556, 0.05603), (-0.9239, 0.3827, 0.05603), (-0.9808, 0.1951, 0.05603), (-1.0, 7.55e-08, 0.05603), (-0.9808, -0.1951, 0.05603), (-0.9239, -0.3827, 0.05603), (-0.8315, -0.5556, 0.05603), (-0.7071, -0.7071, 0.05603), (-0.5556, -0.8315, 0.05603), (-0.3827, -0.9239, 0.05603), (-0.1951, -0.9808, 0.05603), (3.258e-07, -1.0, 0.05603), (0.1951, -0.9808, 0.05603), (0.3827, -0.9239, 0.05603), (0.5556, -0.8315, 0.05603), (0.7071, -0.7071, 0.05603), (0.8315, -0.5556, 0.05603), (0.9239, -0.3827, 0.05603), (0.9808, -0.1951, 0.05603), (1.0, 9.656e-07, 0.05603), (0.9808, 0.1951, 0.05603), (0.9239, 0.3827, 0.05603), (0.8315, 0.5556, 0.05603), (0.7071, 0.7071, 0.05603), (0.5556, 0.8315, 0.05603), (0.3827, 0.9239, 0.05603), (0.1951, 0.9808, 0.05603)], [], [(2, 3, 4, 5, 6, 7, 8, 9, 10, 11, 12, 13, 14, 15, 16, 17, 18, 19, 20, 21, 22, 23, 24, 25, 26, 27, 28, 29, 30, 31, 0, 1), (34, 33, 32, 63, 62, 61, 60, 59, 58, 57, 56, 55, 54, 53, 52, 51, 50, 49, 48, 47, 46, 45, 44, 43, 42, 41, 40, 39, 38, 37, 36, 35), (30, 29, 61, 62), (25, 24, 56, 57), (20, 19, 51, 52), (15, 14, 46, 47), (10, 9, 41, 42), (5, 4, 36, 37), (31, 30, 62, 63), (26, 25, 57, 58), (21, 20, 52, 53), (16, 15, 47, 48), (11, 10, 42, 43), (6, 5, 37, 38), (1, 0, 32, 33), (0, 31, 63, 32), (27, 26, 58, 59), (22, 21, 53, 54), (17, 16, 48, 49), (12, 11, 43, 44), (7, 6, 38, 39), (2, 1, 33, 34), (28, 27, 59, 60), (23, 22, 54, 55), (18, 17, 49, 50), (13, 12, 44, 45), (8, 7, 39, 40), (3, 2, 34, 35), (29, 28, 60, 61), (24, 23, 55, 56), (19, 18, 50, 51), (14, 13, 45, 46), (9, 8, 40, 41), (4, 3, 35, 36)])
me_circle.materials.append(mat_material_006)
me_circle.use_remesh_preserve_volume = False
me_circle.use_remesh_preserve_attributes = False
me_circle.use_mirror_vertex_groups = False
me_circle.update()

# ---- objects
ob_cylinder = bpy.data.objects.new('Cylinder', me_cylinder_003)
ob_grid = bpy.data.objects.new('Grid', me_grid_002)
ob_lamp_002 = bpy.data.objects.new('Lamp.002', light_lamp_002)
ob_lamp_001 = bpy.data.objects.new('Lamp.001', light_lamp_001)
ob_script = bpy.data.objects.new('Script', None)
ob_lamp = bpy.data.objects.new('Lamp', light_lamp)
ob_camera = bpy.data.objects.new('Camera', cam_camera)
ob_robot = bpy.data.objects.new('Robot', me_cylinder)
ob_node = bpy.data.objects.new('Node', me_sphere_001)
ob_edge = bpy.data.objects.new('Edge', me_cylinder_002)
ob_grab_glue_z = bpy.data.objects.new('grab_glue_z', me_circle_008)
ob_grab_glue_y = bpy.data.objects.new('grab_glue_y', me_circle_007)
ob_grab_rod_y = bpy.data.objects.new('grab_rod_y', me_circle_006)
ob_grab_rod_z = bpy.data.objects.new('grab_rod_z', me_circle_005)
ob_attach_rod = bpy.data.objects.new('attach_rod', me_circle_004)
ob_grab_rod_x = bpy.data.objects.new('grab_rod_x', me_circle_001)
ob_grab_glue_x = bpy.data.objects.new('grab_glue_x', me_circle)

# ---- transforms, parenting, visibility, modifiers, constraints
ob_cylinder.location = (4.5, 4.5, 0.0)
ob_cylinder.scale = (0.02539, 0.025, 1.5)
ob_cylinder.hide_render = True
ob_cylinder.lineart.crease_threshold = 0.0
ob_grid.location = (4.5, 4.5, -0.01)
ob_grid.lineart.crease_threshold = 0.0
ob_lamp_002.location = (2.794, -1.736, 7.205)
ob_lamp_002.rotation_euler = (0.6503, 0.05522, 1.866)
ob_lamp_002.lock_rotations_4d = False
ob_lamp_002.empty_display_type = 'ARROWS'
ob_lamp_002.color = (0.0, 0.0, 0.0, 0.0)
ob_lamp_002.lineart.crease_threshold = 0.0
ob_lamp_001.location = (-3.206, 9.346, 6.233)
ob_lamp_001.rotation_euler = (0.6503, 0.05522, 1.866)
ob_lamp_001.lock_rotations_4d = False
ob_lamp_001.empty_display_type = 'ARROWS'
ob_lamp_001.color = (0.0, 0.0, 0.0, 0.0)
ob_lamp_001.lineart.crease_threshold = 0.0
ob_script.location = (2.015, 1.902, 2.457)
ob_script.empty_image_offset = (0.0, 0.0)
ob_script.lineart.crease_threshold = 0.0
ob_lamp.location = (10.85, 7.326, 6.734)
ob_lamp.rotation_euler = (0.6503, 0.05522, 1.866)
ob_lamp.lock_rotations_4d = False
ob_lamp.empty_display_type = 'ARROWS'
ob_lamp.color = (0.0, 0.0, 0.0, 0.0)
ob_lamp.lineart.crease_threshold = 0.0
ob_camera.location = (4.375, -0.6971, 11.87)
ob_camera.rotation_euler = (0.3633, -0.0, 0.0)
ob_camera.scale = (1.0, 1.0, 1.0)
ob_camera.lock_rotations_4d = False
ob_camera.empty_display_type = 'ARROWS'
ob_camera.color = (0.0, 0.0, 0.0, 0.0)
ob_camera.display_type = 'WIRE'
ob_camera.lineart.crease_threshold = 0.0
ob_robot.location = (-0.000135, 0.0, 0.0)
ob_robot.scale = (1.673, 1.673, 1.0)
ob_robot.lineart.crease_threshold = 0.0
ob_node.location = (0.0, 0.0, 0.0)
ob_node.scale = (0.09105, 0.09105, 0.09105)
ob_node.lineart.crease_threshold = 0.0
ob_edge.location = (0.0, 0.0, 0.0)
ob_edge.scale = (1.0, 0.4, 0.4)
ob_edge.lineart.crease_threshold = 0.0
ob_grab_glue_z.location = (0.0, 0.0, 0.0)
ob_grab_glue_z.scale = (0.5, 0.5, 0.01785)
ob_grab_glue_z.lineart.crease_threshold = 0.0
ob_grab_glue_y.location = (0.0, 0.0, 0.0)
ob_grab_glue_y.scale = (0.5, 0.5, 0.01785)
ob_grab_glue_y.lineart.crease_threshold = 0.0
ob_grab_rod_y.location = (1.79, -0.2103, -0.01939)
ob_grab_rod_y.scale = (0.5, 0.5, 0.01785)
ob_grab_rod_y.lineart.crease_threshold = 0.0
ob_grab_rod_z.location = (1.79, -0.2103, -0.01939)
ob_grab_rod_z.scale = (0.5, 0.5, 0.01785)
ob_grab_rod_z.lineart.crease_threshold = 0.0
ob_attach_rod.location = (-1.995, -0.01797, -0.3295)
ob_attach_rod.scale = (0.5, 0.5, 0.01785)
ob_attach_rod.lineart.crease_threshold = 0.0
ob_grab_rod_x.location = (1.79, -0.2103, -0.01939)
ob_grab_rod_x.scale = (0.5, 0.5, 0.01785)
ob_grab_rod_x.lineart.crease_threshold = 0.0
ob_grab_glue_x.location = (0.0, 0.0, 0.0)
ob_grab_glue_x.scale = (0.5, 0.5, 0.01785)
ob_grab_glue_x.lineart.crease_threshold = 0.0

# ---- collection membership
col_collection_1.objects.link(ob_cylinder)
col_collection_1.objects.link(ob_grid)
col_collection_1.objects.link(ob_lamp_002)
col_collection_1.objects.link(ob_lamp_001)
col_collection_1.objects.link(ob_script)
col_collection_1.objects.link(ob_lamp)
col_collection_1.objects.link(ob_camera)
col_collection_2.objects.link(ob_robot)
col_collection_3.objects.link(ob_node)
col_collection_4.objects.link(ob_edge)
col_collection_5.objects.link(ob_grab_glue_z)
col_collection_5.objects.link(ob_grab_glue_y)
col_collection_5.objects.link(ob_grab_rod_y)
col_collection_5.objects.link(ob_grab_rod_z)
col_collection_5.objects.link(ob_attach_rod)
col_collection_5.objects.link(ob_grab_rod_x)
col_collection_5.objects.link(ob_grab_glue_x)

# ---- scene / render settings (as saved in the file)
scene.camera = ob_camera
scene.frame_start = 1; scene.frame_end = 250; scene.frame_set(1)
scene.render.engine = 'BLENDER_EEVEE_NEXT'
scene.render.image_settings.compression = 90
scene.render.resolution_x = 800
scene.render.resolution_y = 600
scene.render.resolution_percentage = 50
scene.render.fps = 30
scene.render.dither_intensity = 0.0
scene.cycles.use_denoising = False
scene.cycles.samples = 10
scene.cycles.sampling_pattern = 'TABULATED_SOBOL'
scene.cycles.light_sampling_threshold = 0.0
scene.cycles.use_adaptive_sampling = False
scene.cycles.use_light_tree = False
scene.cycles.blur_glossy = 0.0
scene.cycles.volume_bounces = 1
scene.cycles.pixel_filter_type = 'GAUSSIAN'
scene.cycles.sample_clamp_indirect = 0.0
scene.view_settings.view_transform = 'Standard'
bpy.context.view_layer.update()
